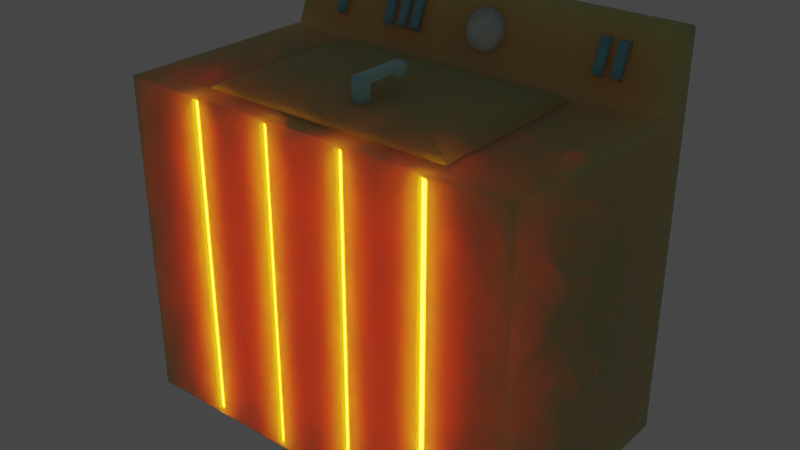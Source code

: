 # Source: WashMachine.blend  (saved by Blender 2.81.16; exported with 4.5.12 LTS)
import bpy
from mathutils import Matrix  # noqa: F401  (used for matrix-valued properties, if any)

bpy.ops.wm.read_factory_settings(use_empty=True)
scene = bpy.context.scene
scene.name = 'Scene'

# ---- collections
col_collection = bpy.data.collections.new('Collection'); scene.collection.children.link(col_collection)

# ---- materials (node trees are filled in below, after node groups)
mat_material_027 = bpy.data.materials.new('Material.027')
mat_material_027.use_transparent_shadow = False
mat_material_026 = bpy.data.materials.new('Material.026')
mat_material_026.use_transparent_shadow = False
mat_white_009 = bpy.data.materials.new('White.009')
mat_white_009.use_transparent_shadow = False

# ---- node groups
ng_auto_smooth = bpy.data.node_groups.new('Auto Smooth', 'GeometryNodeTree')
_s = ng_auto_smooth.interface.new_socket(name='Geometry', in_out='OUTPUT', socket_type='NodeSocketGeometry')
_s = ng_auto_smooth.interface.new_socket(name='Geometry', in_out='INPUT', socket_type='NodeSocketGeometry')
_s = ng_auto_smooth.interface.new_socket(name='Angle', in_out='INPUT', socket_type='NodeSocketFloat')
_s.subtype = 'ANGLE'
_s.min_value = 0.0
_s.max_value = 3.142
ng_auto_smooth.is_modifier = True
_N = ng_auto_smooth.nodes; _L = ng_auto_smooth.links
n0 = _N.new('NodeGroupOutput'); n0.name = 'Group Output'; n0.location = (480, -100)
n1 = _N.new('NodeGroupInput'); n1.name = 'Group Input'; n1.location = (-420, -300)
n2 = _N.new('NodeGroupInput'); n2.name = 'Group Input.001'; n2.location = (-60, -100)
n3 = _N.new('GeometryNodeSetShadeSmooth'); n3.name = 'Set Shade Smooth'; n3.location = (120, -100)
n3.domain = 'EDGE'
n4 = _N.new('GeometryNodeSetShadeSmooth'); n4.name = 'Set Shade Smooth.001'; n4.location = (300, -100)
n5 = _N.new('GeometryNodeInputMeshEdgeAngle'); n5.name = 'Edge Angle'; n5.location = (-420, -220)
n6 = _N.new('GeometryNodeInputEdgeSmooth'); n6.name = 'Is Edge Smooth'; n6.location = (-60, -160)
n7 = _N.new('GeometryNodeInputShadeSmooth'); n7.name = 'Is Face Smooth'; n7.location = (-240, -340)
n8 = _N.new('FunctionNodeBooleanMath'); n8.name = 'Boolean Math'; n8.location = (-60, -220)
n9 = _N.new('FunctionNodeCompare'); n9.name = 'Compare'; n9.location = (-240, -180)
n9.operation = 'LESS_EQUAL'
_L.new(n5.outputs[0], n9.inputs[0])
_L.new(n4.outputs[0], n0.inputs[0])
_L.new(n1.outputs[1], n9.inputs[1])
_L.new(n9.outputs[0], n8.inputs[0])
_L.new(n7.outputs[0], n8.inputs[1])
_L.new(n2.outputs[0], n3.inputs[0])
_L.new(n6.outputs[0], n3.inputs[1])
_L.new(n3.outputs[0], n4.inputs[0])
_L.new(n8.outputs[0], n3.inputs[2])
n0.is_active_output = True

# ---- material node trees
mat_material_027.use_nodes = True; mat_material_027.node_tree.nodes.clear()
_N = mat_material_027.node_tree.nodes; _L = mat_material_027.node_tree.links
n0 = _N.new('ShaderNodeOutputMaterial'); n0.name = 'Material Output'; n0.location = (300, 300)
n1 = _N.new('ShaderNodeBsdfPrincipled'); n1.name = 'Principled BSDF'; n1.location = (10, 300)
n1.distribution = 'GGX'
n1.subsurface_method = 'BURLEY'
n1.inputs[0].default_value = (0.4452, 0.4135, 0.1775, 1.0)
n1.inputs[3].default_value = 1.45
n1.inputs[8].default_value = 1.0
n1.inputs[10].default_value = 0.5
n1.inputs[27].default_value = (0.0, 0.0, 0.0, 1.0)
n1.inputs[28].default_value = 1.0
_L.new(n1.outputs[0], n0.inputs[0])
n0.is_active_output = True
mat_material_026.use_nodes = True; mat_material_026.node_tree.nodes.clear()
_N = mat_material_026.node_tree.nodes; _L = mat_material_026.node_tree.links
n0 = _N.new('ShaderNodeBsdfPrincipled'); n0.name = 'Principled BSDF'; n0.location = (12, 300)
n0.distribution = 'GGX'
n0.subsurface_method = 'BURLEY'
n0.inputs[0].default_value = (0.8, 0.2568, 0.007135, 1.0)
n0.inputs[3].default_value = 1.45
n0.inputs[27].default_value = (1.0, 0.2132, 0.006649, 1.0)
n0.inputs[28].default_value = 1.0
n1 = _N.new('ShaderNodeOutputMaterial'); n1.name = 'Material Output'; n1.location = (641, 287)
n2 = _N.new('ShaderNodeMixShader'); n2.name = 'Mix Shader'; n2.location = (381, 345)
n3 = _N.new('ShaderNodeEmission'); n3.name = 'Emission'; n3.location = (103, 416)
n3.inputs[0].default_value = (1.0, 0.1932, 0.0, 1.0)
n3.inputs[1].default_value = 100.0
_L.new(n0.outputs[0], n2.inputs[1])
_L.new(n2.outputs[0], n1.inputs[0])
_L.new(n3.outputs[0], n2.inputs[2])
n1.is_active_output = True
mat_white_009.use_nodes = True; mat_white_009.node_tree.nodes.clear()
_N = mat_white_009.node_tree.nodes; _L = mat_white_009.node_tree.links
n0 = _N.new('ShaderNodeOutputMaterial'); n0.name = 'Material Output'; n0.location = (300, 300)
n1 = _N.new('ShaderNodeBsdfPrincipled'); n1.name = 'Principled BSDF'; n1.location = (10, 300)
n1.distribution = 'GGX'
n1.subsurface_method = 'BURLEY'
n1.inputs[0].default_value = (0.6771, 0.6771, 0.6771, 1.0)
n1.inputs[3].default_value = 1.45
n1.inputs[8].default_value = 1.0
n1.inputs[10].default_value = 0.5
n1.inputs[27].default_value = (0.0, 0.0, 0.0, 1.0)
n1.inputs[28].default_value = 1.0
_L.new(n1.outputs[0], n0.inputs[0])
n0.is_active_output = True

# ---- world
world_world = bpy.data.worlds.new('World'); scene.world = world_world
world_world.use_nodes = True; world_world.node_tree.nodes.clear()
_N = world_world.node_tree.nodes; _L = world_world.node_tree.links
n0 = _N.new('ShaderNodeOutputWorld'); n0.name = 'World Output'; n0.location = (300, 300)
n1 = _N.new('ShaderNodeBackground'); n1.name = 'Background'; n1.location = (10, 300)
n1.inputs[0].default_value = (0.05088, 0.05088, 0.05088, 1.0)
_L.new(n1.outputs[0], n0.inputs[0])
n0.is_active_output = True
world_world.color = (0.05088, 0.05088, 0.05088)
world_world.use_sun_shadow = False
world_world.sun_shadow_jitter_overblur = 0.0

# ---- meshes
me_cube_108 = bpy.data.meshes.new('Cube.108')
me_cube_108.from_pydata([(-1.0, -1.233, -0.7612), (-0.6169, -1.048, 0.3165), (-1.0, 0.7667, -0.7612), (-1.0, 0.7667, 0.3165), (1.0, -1.233, -0.7612), (0.6169, -1.048, 0.3165), (1.0, 0.7667, -0.7612), (1.0, 0.7667, 0.3165), (-1.0, 0.4828, -0.7612), (-0.6169, 0.297, 0.3165), (1.0, 0.4828, -0.7612), (0.6169, 0.297, 0.3165), (-1.0, 0.702, 0.5394), (-1.0, 0.7667, 0.5394), (1.0, 0.7667, 0.5394), (1.0, 0.702, 0.5394), (1.0, 0.4828, 0.3165), (1.0, -1.233, 0.3165), (-1.0, -1.233, 0.3165), (-1.0, 0.4828, 0.3165), (0.6169, 0.297, -0.1888), (0.6169, -1.048, -0.1888), (-0.6169, -1.048, -0.1888), (-0.6169, 0.297, -0.1888), (0.6, 0.7667, -0.7612), (0.2, 0.7667, -0.7612), (-0.2, 0.7667, -0.7612), (-0.6, 0.7667, -0.7612), (-0.6, 0.7667, 0.3165), (-0.2, 0.7667, 0.3165), (0.2, 0.7667, 0.3165), (0.6, 0.7667, 0.3165), (-0.6, 0.4828, 0.3165), (-0.2, 0.4828, 0.3165), (0.2, 0.4828, 0.3165), (0.6, 0.4828, 0.3165), (0.6, 0.4828, -0.7612), (0.2, 0.4828, -0.7612), (-0.2, 0.4828, -0.7612), (-0.6, 0.4828, -0.7612), (-0.6, 0.7667, 0.5394), (-0.2, 0.7667, 0.5394), (0.2, 0.7667, 0.5394), (0.6, 0.7667, 0.5394), (-0.6, 0.702, 0.5394), (-0.2, 0.702, 0.5394), (0.2, 0.702, 0.5394), (0.6, 0.702, 0.5394), (-0.3701, 0.297, 0.3165), (-0.1234, 0.297, 0.3165), (0.1234, 0.297, 0.3165), (0.3701, 0.297, 0.3165), (0.3701, -1.048, -0.1888), (0.1234, -1.048, -0.1888), (-0.1234, -1.048, -0.1888), (-0.3701, -1.048, -0.1888), (-0.3701, 0.297, -0.1888), (-0.1234, 0.297, -0.1888), (0.1234, 0.297, -0.1888), (0.3701, 0.297, -0.1888), (-0.5813, -1.233, -0.7484), (-0.6187, -1.233, -0.7484), (-0.6, -1.206, -0.7612), (-0.1847, -1.233, -0.7484), (-0.2153, -1.233, -0.7484), (-0.2, -1.206, -0.7612), (0.2153, -1.233, -0.7484), (0.1847, -1.233, -0.7484), (0.2, -1.206, -0.7612), (0.6187, -1.233, -0.7484), (0.5813, -1.233, -0.7484), (0.6, -1.206, -0.7612), (0.5811, -1.233, 0.3037), (0.6189, -1.233, 0.3037), (0.1846, -1.233, 0.3037), (0.2154, -1.233, 0.3037), (-0.2154, -1.233, 0.3037), (-0.1846, -1.233, 0.3037), (-0.6189, -1.233, 0.3037), (-0.5811, -1.233, 0.3037), (0.338, -1.048, 0.3165), (0.4022, -1.048, 0.3165), (0.3701, -1.048, 0.2894), (0.0952, -1.048, 0.3165), (0.1516, -1.048, 0.3165), (0.1234, -1.048, 0.2894), (-0.1516, -1.048, 0.3165), (-0.0952, -1.048, 0.3165), (-0.1234, -1.048, 0.2894), (-0.4022, -1.048, 0.3165), (-0.338, -1.048, 0.3165), (-0.3701, -1.048, 0.2894), (-0.5685, -1.233, -0.7612), (-0.6315, -1.233, -0.7612), (-0.1719, -1.233, -0.7612), (-0.2281, -1.233, -0.7612), (0.2281, -1.233, -0.7612), (0.1719, -1.233, -0.7612), (0.6315, -1.233, -0.7612), (0.5685, -1.233, -0.7612), (0.5683, -1.233, 0.3165), (0.6317, -1.233, 0.3165), (0.1719, -1.233, 0.3165), (0.2281, -1.233, 0.3165), (-0.2281, -1.233, 0.3165), (-0.1719, -1.233, 0.3165), (-0.6317, -1.233, 0.3165), (-0.5683, -1.233, 0.3165), (-0.5813, -1.199, -0.7484), (-0.6187, -1.199, -0.7484), (-0.1847, -1.199, -0.7484), (-0.2153, -1.199, -0.7484), (0.2153, -1.199, -0.7484), (0.1847, -1.199, -0.7484), (0.6187, -1.199, -0.7484), (0.5813, -1.199, -0.7484), (0.5811, -1.199, 0.3037), (0.6189, -1.199, 0.3037), (0.1846, -1.199, 0.3037), (0.2154, -1.199, 0.3037), (-0.2154, -1.199, 0.3037), (-0.1846, -1.199, 0.3037), (-0.6189, -1.199, 0.3037), (-0.5811, -1.199, 0.3037)], [], [(8, 19, 3, 2), (24, 31, 7, 6), (10, 16, 17, 4), (97, 102, 105, 94), (5, 81, 101, 17), (9, 1, 22, 23), (16, 7, 14, 15), (24, 6, 10, 36), (6, 7, 16, 10), (0, 18, 19, 8), (40, 13, 12, 44), (3, 19, 12, 13), (28, 3, 13, 40), (35, 16, 15, 47), (11, 5, 17, 16), (82, 81, 5, 21, 52), (1, 9, 19, 18), (51, 11, 16, 35), (56, 23, 22, 55), (5, 11, 20, 21), (48, 9, 23, 56), (85, 84, 80, 82, 52, 53), (1, 89, 91, 55, 22), (91, 90, 86, 88, 54, 55), (88, 87, 83, 85, 53, 54), (11, 51, 59, 20), (51, 50, 58, 59), (50, 49, 57, 58), (49, 48, 56, 57), (20, 59, 52, 21), (59, 58, 53, 52), (58, 57, 54, 53), (57, 56, 55, 54), (9, 48, 32, 19), (48, 49, 33, 32), (49, 50, 34, 33), (50, 51, 35, 34), (80, 84, 103, 100), (83, 87, 105, 102), (86, 90, 107, 104), (89, 1, 18, 106), (19, 32, 44, 12), (32, 33, 45, 44), (33, 34, 46, 45), (34, 35, 47, 46), (7, 31, 43, 14), (31, 30, 42, 43), (30, 29, 41, 42), (29, 28, 40, 41), (14, 43, 47, 15), (43, 42, 46, 47), (42, 41, 45, 46), (41, 40, 44, 45), (2, 27, 39, 8), (27, 26, 38, 39), (26, 25, 37, 38), (25, 24, 36, 37), (95, 104, 107, 92), (93, 106, 18, 0), (99, 100, 103, 96), (4, 17, 101, 98), (36, 10, 4, 98, 71), (37, 36, 71, 99, 96, 68), (38, 37, 68, 97, 94, 65), (39, 38, 65, 95, 92, 62), (2, 3, 28, 27), (27, 28, 29, 26), (26, 29, 30, 25), (25, 30, 31, 24), (92, 93, 62), (94, 95, 65), (96, 97, 68), (98, 99, 71), (80, 81, 82), (83, 84, 85), (86, 87, 88), (89, 90, 91), (80, 100, 101, 81), (83, 102, 103, 84), (86, 104, 105, 87), (89, 106, 107, 90), (79, 78, 122, 123), (78, 61, 109, 122), (77, 76, 120, 121), (63, 77, 121, 110), (8, 39, 62, 93, 0), (60, 61, 93, 92), (63, 64, 95, 94), (66, 67, 97, 96), (69, 70, 99, 98), (72, 73, 101, 100), (74, 75, 103, 102), (76, 77, 105, 104), (78, 79, 107, 106), (70, 72, 100, 99), (73, 69, 98, 101), (67, 74, 102, 97), (75, 66, 96, 103), (64, 76, 104, 95), (77, 63, 94, 105), (61, 78, 106, 93), (79, 60, 92, 107), (116, 115, 114, 117), (118, 113, 112, 119), (120, 111, 110, 121), (122, 109, 108, 123), (61, 60, 108, 109), (60, 79, 123, 108), (72, 70, 115, 116), (64, 63, 110, 111), (69, 73, 117, 114), (67, 66, 112, 113), (74, 67, 113, 118), (70, 69, 114, 115), (66, 75, 119, 112), (73, 72, 116, 117), (76, 64, 111, 120), (75, 74, 118, 119)])
me_cube_108.polygons.foreach_set('use_smooth', [True] * 118)
me_cube_108.polygons.foreach_set('material_index', [0, 0, 0, 0, 0, 0, 0, 0, 0, 0, 0, 0, 0, 0, 0, 0, 0, 0, 0, 0, 0, 0, 0, 0, 0, 0, 0, 0, 0, 0, 0, 0, 0, 0, 0, 0, 0, 0, 0, 0, 0, 0, 0, 0, 0, 0, 0, 0, 0, 0, 0, 0, 0, 0, 0, 0, 0, 0, 0, 0, 0, 0, 0, 0, 0, 0, 0, 0, 0, 0, 0, 0, 0, 0, 0, 0, 0, 0, 0, 0, 0, 0, 0, 0, 0, 0, 0, 0, 0, 0, 0, 0, 0, 0, 0, 0, 0, 0, 0, 0, 0, 0, 1, 1, 1, 1, 0, 0, 0, 0, 0, 0, 0, 0, 0, 0, 0, 0])
_uv = me_cube_108.uv_layers.new(name='UVMap')
_uv.uv.foreach_set('vector', [0.375, 0.1343, 0.625, 0.1343, 0.625, 0.25, 0.375, 0.25, 0.375, 0.45, 0.625, 0.45, 0.625, 0.5, 0.375, 0.5, 0.375, 0.6157, 0.625, 0.6157, 0.625, 0.75, 0.375, 0.75, 0.375, 0.8535, 0.625, 0.8535, 0.625, 0.8965, 0.375, 0.8965, 0.6482, 0.7355, 0.6836, 0.7355, 0.671, 0.75, 0.625, 0.75, 0.8518, 0.6302, 0.8518, 0.7355, 0.8518, 0.7355, 0.8518, 0.6302, 0.625, 0.6157, 0.625, 0.5, 0.625, 0.5, 0.625, 0.6157, 0.325, 0.5, 0.375, 0.5, 0.375, 0.6157, 0.325, 0.6157, 0.375, 0.5, 0.625, 0.5, 0.625, 0.6157, 0.375, 0.6157, 0.375, 0.0, 0.625, 0.0, 0.625, 0.1343, 0.375, 0.1343, 0.825, 0.5, 0.875, 0.5, 0.875, 0.6157, 0.825, 0.6157, 0.625, 0.25, 0.625, 0.1343, 0.625, 0.1343, 0.625, 0.25, 0.625, 0.3, 0.625, 0.25, 0.625, 0.25, 0.625, 0.3, 0.675, 0.6157, 0.625, 0.6157, 0.625, 0.6157, 0.675, 0.6157, 0.6482, 0.6302, 0.6482, 0.7355, 0.625, 0.75, 0.625, 0.6157, 0.6889, 0.7355, 0.6836, 0.7355, 0.6482, 0.7355, 0.6482, 0.7355, 0.6889, 0.7355, 0.8518, 0.7355, 0.8518, 0.6302, 0.875, 0.6157, 0.875, 0.75, 0.6889, 0.6302, 0.6482, 0.6302, 0.625, 0.6157, 0.675, 0.6157, 0.8111, 0.6302, 0.8518, 0.6302, 0.8518, 0.7355, 0.8111, 0.7355, 0.6482, 0.7355, 0.6482, 0.6302, 0.6482, 0.6302, 0.6482, 0.7355, 0.8111, 0.6302, 0.8518, 0.6302, 0.8518, 0.6302, 0.8111, 0.6302, 0.7296, 0.7355, 0.725, 0.7355, 0.6942, 0.7355, 0.6889, 0.7355, 0.6889, 0.7355, 0.7296, 0.7355, 0.8518, 0.7355, 0.8164, 0.7355, 0.8111, 0.7355, 0.8111, 0.7355, 0.8518, 0.7355, 0.8111, 0.7355, 0.8058, 0.7355, 0.775, 0.7355, 0.7704, 0.7355, 0.7704, 0.7355, 0.8111, 0.7355, 0.7704, 0.7355, 0.7657, 0.7355, 0.7343, 0.7355, 0.7296, 0.7355, 0.7296, 0.7355, 0.7704, 0.7355, 0.6482, 0.6302, 0.6889, 0.6302, 0.6889, 0.6302, 0.6482, 0.6302, 0.6889, 0.6302, 0.7296, 0.6302, 0.7296, 0.6302, 0.6889, 0.6302, 0.7296, 0.6302, 0.7704, 0.6302, 0.7704, 0.6302, 0.7296, 0.6302, 0.7704, 0.6302, 0.8111, 0.6302, 0.8111, 0.6302, 0.7704, 0.6302, 0.6482, 0.6302, 0.6889, 0.6302, 0.6889, 0.7355, 0.6482, 0.7355, 0.6889, 0.6302, 0.7296, 0.6302, 0.7296, 0.7355, 0.6889, 0.7355, 0.7296, 0.6302, 0.7704, 0.6302, 0.7704, 0.7355, 0.7296, 0.7355, 0.7704, 0.6302, 0.8111, 0.6302, 0.8111, 0.7355, 0.7704, 0.7355, 0.8518, 0.6302, 0.8111, 0.6302, 0.825, 0.6157, 0.875, 0.6157, 0.8111, 0.6302, 0.7704, 0.6302, 0.775, 0.6157, 0.825, 0.6157, 0.7704, 0.6302, 0.7296, 0.6302, 0.725, 0.6157, 0.775, 0.6157, 0.7296, 0.6302, 0.6889, 0.6302, 0.675, 0.6157, 0.725, 0.6157, 0.6942, 0.7355, 0.725, 0.7355, 0.7215, 0.75, 0.679, 0.75, 0.7343, 0.7355, 0.7657, 0.7355, 0.7715, 0.75, 0.7285, 0.75, 0.775, 0.7355, 0.8058, 0.7355, 0.821, 0.75, 0.7785, 0.75, 0.8164, 0.7355, 0.8518, 0.7355, 0.875, 0.75, 0.829, 0.75, 0.875, 0.6157, 0.825, 0.6157, 0.825, 0.6157, 0.875, 0.6157, 0.825, 0.6157, 0.775, 0.6157, 0.775, 0.6157, 0.825, 0.6157, 0.775, 0.6157, 0.725, 0.6157, 0.725, 0.6157, 0.775, 0.6157, 0.725, 0.6157, 0.675, 0.6157, 0.675, 0.6157, 0.725, 0.6157, 0.625, 0.5, 0.625, 0.45, 0.625, 0.45, 0.625, 0.5, 0.625, 0.45, 0.625, 0.4, 0.625, 0.4, 0.625, 0.45, 0.625, 0.4, 0.625, 0.35, 0.625, 0.35, 0.625, 0.4, 0.625, 0.35, 0.625, 0.3, 0.625, 0.3, 0.625, 0.35, 0.625, 0.5, 0.675, 0.5, 0.675, 0.6157, 0.625, 0.6157, 0.675, 0.5, 0.725, 0.5, 0.725, 0.6157, 0.675, 0.6157, 0.725, 0.5, 0.775, 0.5, 0.775, 0.6157, 0.725, 0.6157, 0.775, 0.5, 0.825, 0.5, 0.825, 0.6157, 0.775, 0.6157, 0.125, 0.5, 0.175, 0.5, 0.175, 0.6157, 0.125, 0.6157, 0.175, 0.5, 0.225, 0.5, 0.225, 0.6157, 0.175, 0.6157, 0.225, 0.5, 0.275, 0.5, 0.275, 0.6157, 0.225, 0.6157, 0.275, 0.5, 0.325, 0.5, 0.325, 0.6157, 0.275, 0.6157, 0.375, 0.9035, 0.625, 0.9035, 0.625, 0.946, 0.375, 0.9461, 0.375, 0.9539, 0.625, 0.954, 0.625, 1.0, 0.375, 1.0, 0.375, 0.8039, 0.625, 0.804, 0.625, 0.8465, 0.375, 0.8465, 0.375, 0.75, 0.625, 0.75, 0.625, 0.796, 0.375, 0.7961, 0.325, 0.6157, 0.375, 0.6157, 0.375, 0.75, 0.3289, 0.75, 0.325, 0.7479, 0.275, 0.6157, 0.325, 0.6157, 0.325, 0.7479, 0.3211, 0.75, 0.2785, 0.75, 0.275, 0.7479, 0.225, 0.6157, 0.275, 0.6157, 0.275, 0.7479, 0.2715, 0.75, 0.2285, 0.75, 0.225, 0.7479, 0.175, 0.6157, 0.225, 0.6157, 0.225, 0.7479, 0.2215, 0.75, 0.1789, 0.75, 0.175, 0.7479, 0.375, 0.25, 0.625, 0.25, 0.625, 0.3, 0.375, 0.3, 0.375, 0.3, 0.625, 0.3, 0.625, 0.35, 0.375, 0.35, 0.375, 0.35, 0.625, 0.35, 0.625, 0.4, 0.375, 0.4, 0.375, 0.4, 0.625, 0.4, 0.625, 0.45, 0.375, 0.45, 0.1789, 0.75, 0.175, 0.75, 0.175, 0.7479, 0.2285, 0.75, 0.225, 0.75, 0.225, 0.7479, 0.2785, 0.75, 0.275, 0.75, 0.275, 0.7479, 0.3289, 0.75, 0.325, 0.75, 0.325, 0.7479, 0.6942, 0.7355, 0.6847, 0.7355, 0.6889, 0.7355, 0.7343, 0.7355, 0.7259, 0.7355, 0.7296, 0.7355, 0.775, 0.7355, 0.7665, 0.7355, 0.7704, 0.7355, 0.8164, 0.7355, 0.8065, 0.7355, 0.8111, 0.7355, 0.6942, 0.7355, 0.679, 0.75, 0.671, 0.75, 0.6836, 0.7355, 0.7343, 0.7355, 0.7285, 0.75, 0.7215, 0.75, 0.725, 0.7355, 0.775, 0.7355, 0.7785, 0.75, 0.7715, 0.75, 0.7657, 0.7355, 0.8164, 0.7355, 0.829, 0.75, 0.821, 0.75, 0.8058, 0.7355, 0.622, 0.9476, 0.622, 0.9524, 0.622, 0.9524, 0.622, 0.9476, 0.622, 0.9524, 0.378, 0.9523, 0.378, 0.9523, 0.622, 0.9524, 0.622, 0.8981, 0.622, 0.9019, 0.622, 0.9019, 0.622, 0.8981, 0.378, 0.8981, 0.622, 0.8981, 0.622, 0.8981, 0.378, 0.8981, 0.125, 0.6157, 0.175, 0.6157, 0.175, 0.7479, 0.1711, 0.75, 0.125, 0.75, 0.378, 0.9477, 0.378, 0.9523, 0.375, 0.9539, 0.375, 0.9461, 0.378, 0.8981, 0.378, 0.9019, 0.375, 0.9035, 0.375, 0.8965, 0.378, 0.8481, 0.378, 0.8519, 0.375, 0.8535, 0.375, 0.8465, 0.378, 0.7977, 0.378, 0.8023, 0.375, 0.8039, 0.375, 0.7961, 0.622, 0.8024, 0.622, 0.7976, 0.625, 0.796, 0.625, 0.804, 0.622, 0.8519, 0.622, 0.8481, 0.625, 0.8465, 0.625, 0.8535, 0.622, 0.9019, 0.622, 0.8981, 0.625, 0.8965, 0.625, 0.9035, 0.622, 0.9524, 0.622, 0.9476, 0.625, 0.946, 0.625, 0.954, 0.378, 0.8023, 0.622, 0.8024, 0.625, 0.804, 0.375, 0.8039, 0.622, 0.7976, 0.378, 0.7977, 0.375, 0.7961, 0.625, 0.796, 0.378, 0.8519, 0.622, 0.8519, 0.625, 0.8535, 0.375, 0.8535, 0.622, 0.8481, 0.378, 0.8481, 0.375, 0.8465, 0.625, 0.8465, 0.378, 0.9019, 0.622, 0.9019, 0.625, 0.9035, 0.375, 0.9035, 0.622, 0.8981, 0.378, 0.8981, 0.375, 0.8965, 0.625, 0.8965, 0.378, 0.9523, 0.622, 0.9524, 0.625, 0.954, 0.375, 0.9539, 0.622, 0.9476, 0.378, 0.9477, 0.375, 0.9461, 0.625, 0.946, 0.622, 0.8024, 0.378, 0.8023, 0.378, 0.7977, 0.622, 0.7976, 0.622, 0.8519, 0.378, 0.8519, 0.378, 0.8481, 0.622, 0.8481, 0.622, 0.9019, 0.378, 0.9019, 0.378, 0.8981, 0.622, 0.8981, 0.622, 0.9524, 0.378, 0.9523, 0.378, 0.9477, 0.622, 0.9476, 0.378, 0.9523, 0.378, 0.9477, 0.378, 0.9477, 0.378, 0.9523, 0.378, 0.9477, 0.622, 0.9476, 0.622, 0.9476, 0.378, 0.9477, 0.622, 0.8024, 0.378, 0.8023, 0.378, 0.8023, 0.622, 0.8024, 0.378, 0.9019, 0.378, 0.8981, 0.378, 0.8981, 0.378, 0.9019, 0.378, 0.7977, 0.622, 0.7976, 0.622, 0.7976, 0.378, 0.7977, 0.378, 0.8519, 0.378, 0.8481, 0.378, 0.8481, 0.378, 0.8519, 0.622, 0.8519, 0.378, 0.8519, 0.378, 0.8519, 0.622, 0.8519, 0.378, 0.8023, 0.378, 0.7977, 0.378, 0.7977, 0.378, 0.8023, 0.378, 0.8481, 0.622, 0.8481, 0.622, 0.8481, 0.378, 0.8481, 0.622, 0.7976, 0.622, 0.8024, 0.622, 0.8024, 0.622, 0.7976, 0.622, 0.9019, 0.378, 0.9019, 0.378, 0.9019, 0.622, 0.9019, 0.622, 0.8481, 0.622, 0.8519, 0.622, 0.8519, 0.622, 0.8481])
me_cube_108.materials.append(mat_material_027)
me_cube_108.materials.append(mat_material_026)
me_cube_108.use_remesh_fix_poles = True
me_cube_108.use_remesh_preserve_attributes = False
me_cube_108.use_mirror_vertex_groups = False
me_cube_108.update()
me_cube_107 = bpy.data.meshes.new('Cube.107')
me_cube_107.from_pydata([(-0.3052, -0.4063, 0.0), (0.3052, -0.4063, 0.0), (-0.3052, -0.006028, 0.0), (0.3052, -0.006028, 0.0), (0.2263, -0.0582, 0.03203), (0.2263, -0.3541, 0.03203), (-0.2263, -0.3541, 0.03203), (-0.2263, -0.0582, 0.03203), (-0.3026, -0.008319, 0.01245), (-0.2835, -0.02079, 0.02282), (-0.2581, -0.03742, 0.02982), (0.2581, -0.03742, 0.02982), (0.2835, -0.02079, 0.02282), (0.3026, -0.008319, 0.01245), (0.3026, -0.404, 0.01245), (0.2835, -0.3915, 0.02282), (0.2581, -0.3749, 0.02982), (-0.2581, -0.3749, 0.02982), (-0.2835, -0.3915, 0.02282), (-0.3026, -0.404, 0.01245), (0.3153, -1.869e-08, 0.0), (0.3153, -0.4123, 0.0), (-0.3153, -0.4123, 0.0), (-0.3153, -1.869e-08, 0.0), (0.3052, -0.006028, -0.008352), (0.3052, -0.4063, -0.008352), (-0.3052, -0.4063, -0.008352), (-0.3052, -0.006028, -0.008352)], [], [(2, 3, 24, 27), (4, 7, 6, 5), (11, 10, 7, 4), (17, 16, 5, 6), (10, 17, 6, 7), (16, 11, 4, 5), (21, 20, 13, 14), (14, 13, 12, 15), (15, 12, 11, 16), (23, 22, 19, 8), (8, 19, 18, 9), (9, 18, 17, 10), (22, 21, 14, 19), (19, 14, 15, 18), (18, 15, 16, 17), (20, 23, 8, 13), (13, 8, 9, 12), (12, 9, 10, 11), (1, 3, 20, 21), (0, 1, 21, 22), (2, 0, 22, 23), (3, 2, 23, 20), (24, 25, 26, 27), (1, 0, 26, 25), (0, 2, 27, 26), (3, 1, 25, 24)])
me_cube_107.polygons.foreach_set('use_smooth', [True] * 26)
_k = set([(0, 1), (0, 2), (1, 3), (2, 3), (4, 5), (4, 7), (4, 11), (5, 6), (5, 16), (6, 7), (6, 17), (7, 10), (8, 9), (8, 23), (9, 10), (11, 12), (12, 13), (13, 20), (14, 15), (14, 21), (15, 16), (17, 18), (18, 19), (19, 22), (20, 21), (20, 23), (21, 22), (22, 23), (24, 25), (24, 27), (25, 26), (26, 27)])
me_cube_107.attributes.new('sharp_edge', 'BOOLEAN', 'EDGE').data.foreach_set('value', [ (min(e.vertices), max(e.vertices)) in _k for e in me_cube_107.edges])
_uv = me_cube_107.uv_layers.new(name='UVMap')
_uv.uv.foreach_set('vector', [0.8485, 0.6317, 0.6515, 0.6317, 0.6515, 0.6317, 0.8485, 0.6317, 0.6482, 0.6302, 0.8518, 0.6302, 0.8518, 0.7355, 0.6482, 0.7355, 0.6482, 0.6302, 0.8518, 0.6302, 0.8518, 0.6302, 0.6482, 0.6302, 0.8518, 0.7355, 0.6482, 0.7355, 0.6482, 0.7355, 0.8518, 0.7355, 0.8518, 0.6302, 0.8518, 0.7355, 0.8518, 0.7355, 0.8518, 0.6302, 0.6482, 0.7355, 0.6482, 0.6302, 0.6482, 0.6302, 0.6482, 0.7355, 0.6482, 0.7355, 0.6482, 0.6302, 0.6482, 0.6302, 0.6482, 0.7355, 0.6482, 0.7355, 0.6482, 0.6302, 0.6482, 0.6302, 0.6482, 0.7355, 0.6482, 0.7355, 0.6482, 0.6302, 0.6482, 0.6302, 0.6482, 0.7355, 0.8518, 0.6302, 0.8518, 0.7355, 0.8518, 0.7355, 0.8518, 0.6302, 0.8518, 0.6302, 0.8518, 0.7355, 0.8518, 0.7355, 0.8518, 0.6302, 0.8518, 0.6302, 0.8518, 0.7355, 0.8518, 0.7355, 0.8518, 0.6302, 0.8518, 0.7355, 0.6482, 0.7355, 0.6482, 0.7355, 0.8518, 0.7355, 0.8518, 0.7355, 0.6482, 0.7355, 0.6482, 0.7355, 0.8518, 0.7355, 0.8518, 0.7355, 0.6482, 0.7355, 0.6482, 0.7355, 0.8518, 0.7355, 0.6482, 0.6302, 0.8518, 0.6302, 0.8518, 0.6302, 0.6482, 0.6302, 0.6482, 0.6302, 0.8518, 0.6302, 0.8518, 0.6302, 0.6482, 0.6302, 0.6482, 0.6302, 0.8518, 0.6302, 0.8518, 0.6302, 0.6482, 0.6302, 0.6515, 0.7339, 0.6515, 0.6317, 0.6482, 0.6302, 0.6482, 0.7355, 0.8485, 0.7339, 0.6515, 0.7339, 0.6482, 0.7355, 0.8518, 0.7355, 0.8485, 0.6317, 0.8485, 0.7339, 0.8518, 0.7355, 0.8518, 0.6302, 0.6515, 0.6317, 0.8485, 0.6317, 0.8518, 0.6302, 0.6482, 0.6302, 0.6515, 0.6317, 0.6515, 0.7339, 0.8485, 0.7339, 0.8485, 0.6317, 0.6515, 0.7339, 0.8485, 0.7339, 0.8485, 0.7339, 0.6515, 0.7339, 0.8485, 0.7339, 0.8485, 0.6317, 0.8485, 0.6317, 0.8485, 0.7339, 0.6515, 0.6317, 0.6515, 0.7339, 0.6515, 0.7339, 0.6515, 0.6317])
me_cube_107.materials.append(mat_material_027)
me_cube_107.use_remesh_fix_poles = True
me_cube_107.use_remesh_preserve_attributes = False
me_cube_107.use_mirror_vertex_groups = False
me_cube_107.update()
me_cube_106 = bpy.data.meshes.new('Cube.106')
me_cube_106.from_pydata([(-1.0, -1.0, -1.0), (-1.0, -1.0, 1.0), (-1.0, 1.0, -1.0), (-1.0, 1.0, 1.0), (1.0, -1.0, -1.0), (1.0, -1.0, 1.0), (1.0, 1.0, -1.0), (1.0, 1.0, 1.0)], [], [(0, 1, 3, 2), (2, 3, 7, 6), (6, 7, 5, 4), (4, 5, 1, 0), (2, 6, 4, 0), (7, 3, 1, 5)])
_uv = me_cube_106.uv_layers.new(name='UVMap')
_uv.uv.foreach_set('vector', [0.375, 0.0, 0.625, 0.0, 0.625, 0.25, 0.375, 0.25, 0.375, 0.25, 0.625, 0.25, 0.625, 0.5, 0.375, 0.5, 0.375, 0.5, 0.625, 0.5, 0.625, 0.75, 0.375, 0.75, 0.375, 0.75, 0.625, 0.75, 0.625, 1.0, 0.375, 1.0, 0.125, 0.5, 0.375, 0.5, 0.375, 0.75, 0.125, 0.75, 0.625, 0.5, 0.875, 0.5, 0.875, 0.75, 0.625, 0.75])
me_cube_106.materials.append(mat_white_009)
me_cube_106.use_remesh_fix_poles = True
me_cube_106.use_remesh_preserve_attributes = False
me_cube_106.use_mirror_vertex_groups = False
me_cube_106.update()
me_cube_105 = bpy.data.meshes.new('Cube.105')
me_cube_105.from_pydata([(-1.0, -1.0, -1.0), (-1.0, -1.0, 1.0), (-0.9379, 1.0, -0.9379), (-0.9379, 1.0, 0.9379), (1.0, -1.0, -1.0), (1.0, -1.0, 1.0), (0.9379, 1.0, -0.9379), (0.9379, 1.0, 0.9379), (-1.0, 1.0, 1.0), (-1.0, 1.0, -1.0), (1.0, 1.0, -1.0), (1.0, 1.0, 1.0), (-0.9379, 0.7632, 0.9379), (-0.9379, 0.7632, -0.9379), (0.9379, 0.7632, -0.9379), (0.9379, 0.7632, 0.9379)], [], [(0, 1, 8, 9), (6, 2, 13, 14), (10, 11, 5, 4), (4, 5, 1, 0), (9, 10, 4, 0), (11, 8, 1, 5), (3, 2, 9, 8), (2, 6, 10, 9), (7, 3, 8, 11), (6, 7, 11, 10), (13, 12, 15, 14), (3, 7, 15, 12), (2, 3, 12, 13), (7, 6, 14, 15)])
_uv = me_cube_105.uv_layers.new(name='UVMap')
_uv.uv.foreach_set('vector', [0.375, 0.0, 0.625, 0.0, 0.625, 0.25, 0.375, 0.25, 0.3828, 0.4922, 0.3828, 0.2578, 0.3828, 0.2578, 0.3828, 0.4922, 0.375, 0.5, 0.625, 0.5, 0.625, 0.75, 0.375, 0.75, 0.375, 0.75, 0.625, 0.75, 0.625, 1.0, 0.375, 1.0, 0.125, 0.5, 0.375, 0.5, 0.375, 0.75, 0.125, 0.75, 0.625, 0.5, 0.875, 0.5, 0.875, 0.75, 0.625, 0.75, 0.6172, 0.2578, 0.3828, 0.2578, 0.375, 0.25, 0.625, 0.25, 0.3828, 0.2578, 0.3828, 0.4922, 0.375, 0.5, 0.375, 0.25, 0.6172, 0.4922, 0.6172, 0.2578, 0.625, 0.25, 0.625, 0.5, 0.3828, 0.4922, 0.6172, 0.4922, 0.625, 0.5, 0.375, 0.5, 0.3828, 0.2578, 0.6172, 0.2578, 0.6172, 0.4922, 0.3828, 0.4922, 0.6172, 0.2578, 0.6172, 0.4922, 0.6172, 0.4922, 0.6172, 0.2578, 0.3828, 0.2578, 0.6172, 0.2578, 0.6172, 0.2578, 0.3828, 0.2578, 0.6172, 0.4922, 0.3828, 0.4922, 0.3828, 0.4922, 0.6172, 0.4922])
me_cube_105.materials.append(mat_white_009)
me_cube_105.use_remesh_fix_poles = True
me_cube_105.use_remesh_preserve_attributes = False
me_cube_105.use_mirror_vertex_groups = False
me_cube_105.update()
me_cube_103 = bpy.data.meshes.new('Cube.103')
me_cube_103.from_pydata([(-1.0, -1.0, -1.0), (-1.0, -1.0, 1.0), (-1.0, 1.0, -1.0), (-1.0, 1.0, 1.0), (1.0, -1.0, -1.0), (1.0, -1.0, 1.0), (1.0, 1.0, -1.0), (1.0, 1.0, 1.0)], [], [(0, 1, 3, 2), (2, 3, 7, 6), (6, 7, 5, 4), (4, 5, 1, 0), (2, 6, 4, 0), (7, 3, 1, 5)])
_uv = me_cube_103.uv_layers.new(name='UVMap')
_uv.uv.foreach_set('vector', [0.375, 0.0, 0.625, 0.0, 0.625, 0.25, 0.375, 0.25, 0.375, 0.25, 0.625, 0.25, 0.625, 0.5, 0.375, 0.5, 0.375, 0.5, 0.625, 0.5, 0.625, 0.75, 0.375, 0.75, 0.375, 0.75, 0.625, 0.75, 0.625, 1.0, 0.375, 1.0, 0.125, 0.5, 0.375, 0.5, 0.375, 0.75, 0.125, 0.75, 0.625, 0.5, 0.875, 0.5, 0.875, 0.75, 0.625, 0.75])
me_cube_103.materials.append(mat_white_009)
me_cube_103.use_remesh_fix_poles = True
me_cube_103.use_remesh_preserve_attributes = False
me_cube_103.use_mirror_vertex_groups = False
me_cube_103.update()
me_cube_101 = bpy.data.meshes.new('Cube.101')
me_cube_101.from_pydata([(-1.0, -1.0, -1.0), (-1.0, -1.0, 1.0), (-0.9379, 1.0, -0.9379), (-0.9379, 1.0, 0.9379), (1.0, -1.0, -1.0), (1.0, -1.0, 1.0), (0.9379, 1.0, -0.9379), (0.9379, 1.0, 0.9379), (-1.0, 1.0, 1.0), (-1.0, 1.0, -1.0), (1.0, 1.0, -1.0), (1.0, 1.0, 1.0), (-0.9379, 0.7632, 0.9379), (-0.9379, 0.7632, -0.9379), (0.9379, 0.7632, -0.9379), (0.9379, 0.7632, 0.9379)], [], [(0, 1, 8, 9), (6, 2, 13, 14), (10, 11, 5, 4), (4, 5, 1, 0), (9, 10, 4, 0), (11, 8, 1, 5), (3, 2, 9, 8), (2, 6, 10, 9), (7, 3, 8, 11), (6, 7, 11, 10), (13, 12, 15, 14), (3, 7, 15, 12), (2, 3, 12, 13), (7, 6, 14, 15)])
_uv = me_cube_101.uv_layers.new(name='UVMap')
_uv.uv.foreach_set('vector', [0.375, 0.0, 0.625, 0.0, 0.625, 0.25, 0.375, 0.25, 0.3828, 0.4922, 0.3828, 0.2578, 0.3828, 0.2578, 0.3828, 0.4922, 0.375, 0.5, 0.625, 0.5, 0.625, 0.75, 0.375, 0.75, 0.375, 0.75, 0.625, 0.75, 0.625, 1.0, 0.375, 1.0, 0.125, 0.5, 0.375, 0.5, 0.375, 0.75, 0.125, 0.75, 0.625, 0.5, 0.875, 0.5, 0.875, 0.75, 0.625, 0.75, 0.6172, 0.2578, 0.3828, 0.2578, 0.375, 0.25, 0.625, 0.25, 0.3828, 0.2578, 0.3828, 0.4922, 0.375, 0.5, 0.375, 0.25, 0.6172, 0.4922, 0.6172, 0.2578, 0.625, 0.25, 0.625, 0.5, 0.3828, 0.4922, 0.6172, 0.4922, 0.625, 0.5, 0.375, 0.5, 0.3828, 0.2578, 0.6172, 0.2578, 0.6172, 0.4922, 0.3828, 0.4922, 0.6172, 0.2578, 0.6172, 0.4922, 0.6172, 0.4922, 0.6172, 0.2578, 0.3828, 0.2578, 0.6172, 0.2578, 0.6172, 0.2578, 0.3828, 0.2578, 0.6172, 0.4922, 0.3828, 0.4922, 0.3828, 0.4922, 0.6172, 0.4922])
me_cube_101.materials.append(mat_white_009)
me_cube_101.use_remesh_fix_poles = True
me_cube_101.use_remesh_preserve_attributes = False
me_cube_101.use_mirror_vertex_groups = False
me_cube_101.update()
me_cube_100 = bpy.data.meshes.new('Cube.100')
me_cube_100.from_pydata([(-1.0, -1.0, -1.0), (-1.0, -1.0, 1.0), (-1.0, 1.0, -1.0), (-1.0, 1.0, 1.0), (1.0, -1.0, -1.0), (1.0, -1.0, 1.0), (1.0, 1.0, -1.0), (1.0, 1.0, 1.0)], [], [(0, 1, 3, 2), (2, 3, 7, 6), (6, 7, 5, 4), (4, 5, 1, 0), (2, 6, 4, 0), (7, 3, 1, 5)])
_uv = me_cube_100.uv_layers.new(name='UVMap')
_uv.uv.foreach_set('vector', [0.375, 0.0, 0.625, 0.0, 0.625, 0.25, 0.375, 0.25, 0.375, 0.25, 0.625, 0.25, 0.625, 0.5, 0.375, 0.5, 0.375, 0.5, 0.625, 0.5, 0.625, 0.75, 0.375, 0.75, 0.375, 0.75, 0.625, 0.75, 0.625, 1.0, 0.375, 1.0, 0.125, 0.5, 0.375, 0.5, 0.375, 0.75, 0.125, 0.75, 0.625, 0.5, 0.875, 0.5, 0.875, 0.75, 0.625, 0.75])
me_cube_100.materials.append(mat_white_009)
me_cube_100.use_remesh_fix_poles = True
me_cube_100.use_remesh_preserve_attributes = False
me_cube_100.use_mirror_vertex_groups = False
me_cube_100.update()
me_cube_099 = bpy.data.meshes.new('Cube.099')
me_cube_099.from_pydata([(-1.0, -1.0, -1.0), (-1.0, -1.0, 1.0), (-0.9379, 1.0, -0.9379), (-0.9379, 1.0, 0.9379), (1.0, -1.0, -1.0), (1.0, -1.0, 1.0), (0.9379, 1.0, -0.9379), (0.9379, 1.0, 0.9379), (-1.0, 1.0, 1.0), (-1.0, 1.0, -1.0), (1.0, 1.0, -1.0), (1.0, 1.0, 1.0), (-0.9379, 0.7632, 0.9379), (-0.9379, 0.7632, -0.9379), (0.9379, 0.7632, -0.9379), (0.9379, 0.7632, 0.9379)], [], [(0, 1, 8, 9), (6, 2, 13, 14), (10, 11, 5, 4), (4, 5, 1, 0), (9, 10, 4, 0), (11, 8, 1, 5), (3, 2, 9, 8), (2, 6, 10, 9), (7, 3, 8, 11), (6, 7, 11, 10), (13, 12, 15, 14), (3, 7, 15, 12), (2, 3, 12, 13), (7, 6, 14, 15)])
_uv = me_cube_099.uv_layers.new(name='UVMap')
_uv.uv.foreach_set('vector', [0.375, 0.0, 0.625, 0.0, 0.625, 0.25, 0.375, 0.25, 0.3828, 0.4922, 0.3828, 0.2578, 0.3828, 0.2578, 0.3828, 0.4922, 0.375, 0.5, 0.625, 0.5, 0.625, 0.75, 0.375, 0.75, 0.375, 0.75, 0.625, 0.75, 0.625, 1.0, 0.375, 1.0, 0.125, 0.5, 0.375, 0.5, 0.375, 0.75, 0.125, 0.75, 0.625, 0.5, 0.875, 0.5, 0.875, 0.75, 0.625, 0.75, 0.6172, 0.2578, 0.3828, 0.2578, 0.375, 0.25, 0.625, 0.25, 0.3828, 0.2578, 0.3828, 0.4922, 0.375, 0.5, 0.375, 0.25, 0.6172, 0.4922, 0.6172, 0.2578, 0.625, 0.25, 0.625, 0.5, 0.3828, 0.4922, 0.6172, 0.4922, 0.625, 0.5, 0.375, 0.5, 0.3828, 0.2578, 0.6172, 0.2578, 0.6172, 0.4922, 0.3828, 0.4922, 0.6172, 0.2578, 0.6172, 0.4922, 0.6172, 0.4922, 0.6172, 0.2578, 0.3828, 0.2578, 0.6172, 0.2578, 0.6172, 0.2578, 0.3828, 0.2578, 0.6172, 0.4922, 0.3828, 0.4922, 0.3828, 0.4922, 0.6172, 0.4922])
me_cube_099.materials.append(mat_white_009)
me_cube_099.use_remesh_fix_poles = True
me_cube_099.use_remesh_preserve_attributes = False
me_cube_099.use_mirror_vertex_groups = False
me_cube_099.update()
me_cube_098 = bpy.data.meshes.new('Cube.098')
me_cube_098.from_pydata([(-1.0, -1.0, -1.0), (-1.0, -1.0, 1.0), (-1.0, 1.0, -1.0), (-1.0, 1.0, 1.0), (1.0, -1.0, -1.0), (1.0, -1.0, 1.0), (1.0, 1.0, -1.0), (1.0, 1.0, 1.0)], [], [(0, 1, 3, 2), (2, 3, 7, 6), (6, 7, 5, 4), (4, 5, 1, 0), (2, 6, 4, 0), (7, 3, 1, 5)])
_uv = me_cube_098.uv_layers.new(name='UVMap')
_uv.uv.foreach_set('vector', [0.375, 0.0, 0.625, 0.0, 0.625, 0.25, 0.375, 0.25, 0.375, 0.25, 0.625, 0.25, 0.625, 0.5, 0.375, 0.5, 0.375, 0.5, 0.625, 0.5, 0.625, 0.75, 0.375, 0.75, 0.375, 0.75, 0.625, 0.75, 0.625, 1.0, 0.375, 1.0, 0.125, 0.5, 0.375, 0.5, 0.375, 0.75, 0.125, 0.75, 0.625, 0.5, 0.875, 0.5, 0.875, 0.75, 0.625, 0.75])
me_cube_098.materials.append(mat_white_009)
me_cube_098.use_remesh_fix_poles = True
me_cube_098.use_remesh_preserve_attributes = False
me_cube_098.use_mirror_vertex_groups = False
me_cube_098.update()
me_cube_097 = bpy.data.meshes.new('Cube.097')
me_cube_097.from_pydata([(-1.0, -1.0, -1.0), (-1.0, -1.0, 1.0), (-0.9379, 1.0, -0.9379), (-0.9379, 1.0, 0.9379), (1.0, -1.0, -1.0), (1.0, -1.0, 1.0), (0.9379, 1.0, -0.9379), (0.9379, 1.0, 0.9379), (-1.0, 1.0, 1.0), (-1.0, 1.0, -1.0), (1.0, 1.0, -1.0), (1.0, 1.0, 1.0), (-0.9379, 0.7632, 0.9379), (-0.9379, 0.7632, -0.9379), (0.9379, 0.7632, -0.9379), (0.9379, 0.7632, 0.9379)], [], [(0, 1, 8, 9), (6, 2, 13, 14), (10, 11, 5, 4), (4, 5, 1, 0), (9, 10, 4, 0), (11, 8, 1, 5), (3, 2, 9, 8), (2, 6, 10, 9), (7, 3, 8, 11), (6, 7, 11, 10), (13, 12, 15, 14), (3, 7, 15, 12), (2, 3, 12, 13), (7, 6, 14, 15)])
_uv = me_cube_097.uv_layers.new(name='UVMap')
_uv.uv.foreach_set('vector', [0.375, 0.0, 0.625, 0.0, 0.625, 0.25, 0.375, 0.25, 0.3828, 0.4922, 0.3828, 0.2578, 0.3828, 0.2578, 0.3828, 0.4922, 0.375, 0.5, 0.625, 0.5, 0.625, 0.75, 0.375, 0.75, 0.375, 0.75, 0.625, 0.75, 0.625, 1.0, 0.375, 1.0, 0.125, 0.5, 0.375, 0.5, 0.375, 0.75, 0.125, 0.75, 0.625, 0.5, 0.875, 0.5, 0.875, 0.75, 0.625, 0.75, 0.6172, 0.2578, 0.3828, 0.2578, 0.375, 0.25, 0.625, 0.25, 0.3828, 0.2578, 0.3828, 0.4922, 0.375, 0.5, 0.375, 0.25, 0.6172, 0.4922, 0.6172, 0.2578, 0.625, 0.25, 0.625, 0.5, 0.3828, 0.4922, 0.6172, 0.4922, 0.625, 0.5, 0.375, 0.5, 0.3828, 0.2578, 0.6172, 0.2578, 0.6172, 0.4922, 0.3828, 0.4922, 0.6172, 0.2578, 0.6172, 0.4922, 0.6172, 0.4922, 0.6172, 0.2578, 0.3828, 0.2578, 0.6172, 0.2578, 0.6172, 0.2578, 0.3828, 0.2578, 0.6172, 0.4922, 0.3828, 0.4922, 0.3828, 0.4922, 0.6172, 0.4922])
me_cube_097.materials.append(mat_white_009)
me_cube_097.use_remesh_fix_poles = True
me_cube_097.use_remesh_preserve_attributes = False
me_cube_097.use_mirror_vertex_groups = False
me_cube_097.update()
me_cube_096 = bpy.data.meshes.new('Cube.096')
me_cube_096.from_pydata([(-1.0, -1.0, -1.0), (-1.0, -1.0, 1.0), (-1.0, 1.0, -1.0), (-1.0, 1.0, 1.0), (1.0, -1.0, -1.0), (1.0, -1.0, 1.0), (1.0, 1.0, -1.0), (1.0, 1.0, 1.0)], [], [(0, 1, 3, 2), (2, 3, 7, 6), (6, 7, 5, 4), (4, 5, 1, 0), (2, 6, 4, 0), (7, 3, 1, 5)])
_uv = me_cube_096.uv_layers.new(name='UVMap')
_uv.uv.foreach_set('vector', [0.375, 0.0, 0.625, 0.0, 0.625, 0.25, 0.375, 0.25, 0.375, 0.25, 0.625, 0.25, 0.625, 0.5, 0.375, 0.5, 0.375, 0.5, 0.625, 0.5, 0.625, 0.75, 0.375, 0.75, 0.375, 0.75, 0.625, 0.75, 0.625, 1.0, 0.375, 1.0, 0.125, 0.5, 0.375, 0.5, 0.375, 0.75, 0.125, 0.75, 0.625, 0.5, 0.875, 0.5, 0.875, 0.75, 0.625, 0.75])
me_cube_096.materials.append(mat_white_009)
me_cube_096.use_remesh_fix_poles = True
me_cube_096.use_remesh_preserve_attributes = False
me_cube_096.use_mirror_vertex_groups = False
me_cube_096.update()
me_cube_095 = bpy.data.meshes.new('Cube.095')
me_cube_095.from_pydata([(-1.0, -1.0, -1.0), (-1.0, -1.0, 1.0), (-0.9379, 1.0, -0.9379), (-0.9379, 1.0, 0.9379), (1.0, -1.0, -1.0), (1.0, -1.0, 1.0), (0.9379, 1.0, -0.9379), (0.9379, 1.0, 0.9379), (-1.0, 1.0, 1.0), (-1.0, 1.0, -1.0), (1.0, 1.0, -1.0), (1.0, 1.0, 1.0), (-0.9379, 0.7632, 0.9379), (-0.9379, 0.7632, -0.9379), (0.9379, 0.7632, -0.9379), (0.9379, 0.7632, 0.9379)], [], [(0, 1, 8, 9), (6, 2, 13, 14), (10, 11, 5, 4), (4, 5, 1, 0), (9, 10, 4, 0), (11, 8, 1, 5), (3, 2, 9, 8), (2, 6, 10, 9), (7, 3, 8, 11), (6, 7, 11, 10), (13, 12, 15, 14), (3, 7, 15, 12), (2, 3, 12, 13), (7, 6, 14, 15)])
_uv = me_cube_095.uv_layers.new(name='UVMap')
_uv.uv.foreach_set('vector', [0.375, 0.0, 0.625, 0.0, 0.625, 0.25, 0.375, 0.25, 0.3828, 0.4922, 0.3828, 0.2578, 0.3828, 0.2578, 0.3828, 0.4922, 0.375, 0.5, 0.625, 0.5, 0.625, 0.75, 0.375, 0.75, 0.375, 0.75, 0.625, 0.75, 0.625, 1.0, 0.375, 1.0, 0.125, 0.5, 0.375, 0.5, 0.375, 0.75, 0.125, 0.75, 0.625, 0.5, 0.875, 0.5, 0.875, 0.75, 0.625, 0.75, 0.6172, 0.2578, 0.3828, 0.2578, 0.375, 0.25, 0.625, 0.25, 0.3828, 0.2578, 0.3828, 0.4922, 0.375, 0.5, 0.375, 0.25, 0.6172, 0.4922, 0.6172, 0.2578, 0.625, 0.25, 0.625, 0.5, 0.3828, 0.4922, 0.6172, 0.4922, 0.625, 0.5, 0.375, 0.5, 0.3828, 0.2578, 0.6172, 0.2578, 0.6172, 0.4922, 0.3828, 0.4922, 0.6172, 0.2578, 0.6172, 0.4922, 0.6172, 0.4922, 0.6172, 0.2578, 0.3828, 0.2578, 0.6172, 0.2578, 0.6172, 0.2578, 0.3828, 0.2578, 0.6172, 0.4922, 0.3828, 0.4922, 0.3828, 0.4922, 0.6172, 0.4922])
me_cube_095.materials.append(mat_white_009)
me_cube_095.use_remesh_fix_poles = True
me_cube_095.use_remesh_preserve_attributes = False
me_cube_095.use_mirror_vertex_groups = False
me_cube_095.update()
me_cube_094 = bpy.data.meshes.new('Cube.094')
me_cube_094.from_pydata([(-1.0, -1.0, -1.0), (-1.0, -1.0, 1.0), (-1.0, 1.0, -1.0), (-1.0, 1.0, 1.0), (1.0, -1.0, -1.0), (1.0, -1.0, 1.0), (1.0, 1.0, -1.0), (1.0, 1.0, 1.0)], [], [(0, 1, 3, 2), (2, 3, 7, 6), (6, 7, 5, 4), (4, 5, 1, 0), (2, 6, 4, 0), (7, 3, 1, 5)])
_uv = me_cube_094.uv_layers.new(name='UVMap')
_uv.uv.foreach_set('vector', [0.375, 0.0, 0.625, 0.0, 0.625, 0.25, 0.375, 0.25, 0.375, 0.25, 0.625, 0.25, 0.625, 0.5, 0.375, 0.5, 0.375, 0.5, 0.625, 0.5, 0.625, 0.75, 0.375, 0.75, 0.375, 0.75, 0.625, 0.75, 0.625, 1.0, 0.375, 1.0, 0.125, 0.5, 0.375, 0.5, 0.375, 0.75, 0.125, 0.75, 0.625, 0.5, 0.875, 0.5, 0.875, 0.75, 0.625, 0.75])
me_cube_094.materials.append(mat_white_009)
me_cube_094.use_remesh_fix_poles = True
me_cube_094.use_remesh_preserve_attributes = False
me_cube_094.use_mirror_vertex_groups = False
me_cube_094.update()
me_cube_093 = bpy.data.meshes.new('Cube.093')
me_cube_093.from_pydata([(-1.0, -1.0, -1.0), (-1.0, -1.0, 1.0), (-0.9379, 1.0, -0.9379), (-0.9379, 1.0, 0.9379), (1.0, -1.0, -1.0), (1.0, -1.0, 1.0), (0.9379, 1.0, -0.9379), (0.9379, 1.0, 0.9379), (-1.0, 1.0, 1.0), (-1.0, 1.0, -1.0), (1.0, 1.0, -1.0), (1.0, 1.0, 1.0), (-0.9379, 0.7632, 0.9379), (-0.9379, 0.7632, -0.9379), (0.9379, 0.7632, -0.9379), (0.9379, 0.7632, 0.9379)], [], [(0, 1, 8, 9), (6, 2, 13, 14), (10, 11, 5, 4), (4, 5, 1, 0), (9, 10, 4, 0), (11, 8, 1, 5), (3, 2, 9, 8), (2, 6, 10, 9), (7, 3, 8, 11), (6, 7, 11, 10), (13, 12, 15, 14), (3, 7, 15, 12), (2, 3, 12, 13), (7, 6, 14, 15)])
_uv = me_cube_093.uv_layers.new(name='UVMap')
_uv.uv.foreach_set('vector', [0.375, 0.0, 0.625, 0.0, 0.625, 0.25, 0.375, 0.25, 0.3828, 0.4922, 0.3828, 0.2578, 0.3828, 0.2578, 0.3828, 0.4922, 0.375, 0.5, 0.625, 0.5, 0.625, 0.75, 0.375, 0.75, 0.375, 0.75, 0.625, 0.75, 0.625, 1.0, 0.375, 1.0, 0.125, 0.5, 0.375, 0.5, 0.375, 0.75, 0.125, 0.75, 0.625, 0.5, 0.875, 0.5, 0.875, 0.75, 0.625, 0.75, 0.6172, 0.2578, 0.3828, 0.2578, 0.375, 0.25, 0.625, 0.25, 0.3828, 0.2578, 0.3828, 0.4922, 0.375, 0.5, 0.375, 0.25, 0.6172, 0.4922, 0.6172, 0.2578, 0.625, 0.25, 0.625, 0.5, 0.3828, 0.4922, 0.6172, 0.4922, 0.625, 0.5, 0.375, 0.5, 0.3828, 0.2578, 0.6172, 0.2578, 0.6172, 0.4922, 0.3828, 0.4922, 0.6172, 0.2578, 0.6172, 0.4922, 0.6172, 0.4922, 0.6172, 0.2578, 0.3828, 0.2578, 0.6172, 0.2578, 0.6172, 0.2578, 0.3828, 0.2578, 0.6172, 0.4922, 0.3828, 0.4922, 0.3828, 0.4922, 0.6172, 0.4922])
me_cube_093.materials.append(mat_white_009)
me_cube_093.use_remesh_fix_poles = True
me_cube_093.use_remesh_preserve_attributes = False
me_cube_093.use_mirror_vertex_groups = False
me_cube_093.update()
me_cube_088 = bpy.data.meshes.new('Cube.088')
me_cube_088.from_pydata([(-0.01662, -0.01932, -0.04605), (-0.01496, -0.01932, -0.05445), (-0.01496, -0.02001, -0.04605), (-0.01613, -0.01932, -0.05199), (-0.01592, -0.01972, -0.0509), (-0.01496, -0.01981, -0.05199), (-0.01613, -0.01981, -0.04605), (-0.01496, -0.02001, 0.07558), (-0.01496, -0.01932, 0.08398), (-0.01662, -0.01932, 0.07558), (-0.01496, -0.01981, 0.08152), (-0.01592, -0.01972, 0.08043), (-0.01613, -0.01932, 0.08152), (-0.01613, -0.01981, 0.07558), (-0.01496, -0.006785, -0.05445), (-0.01662, -0.006785, -0.04605), (-0.01662, -0.005392, -0.04605), (-0.01496, -0.005392, -0.05445), (-0.01613, -0.006785, -0.05199), (-0.01613, -0.006089, -0.05199), (-0.01662, -0.006089, -0.04605), (-0.01613, -0.005392, -0.05199), (-0.01496, -0.006089, -0.05445), (-0.01662, -0.006785, 0.07558), (-0.01496, -0.006785, 0.08398), (-0.01496, -0.005392, 0.08398), (-0.01662, -0.005392, 0.07558), (-0.01613, -0.006785, 0.08152), (-0.01613, -0.006089, 0.08152), (-0.01496, -0.006089, 0.08398), (-0.01613, -0.005392, 0.08152), (-0.01662, -0.006089, 0.07558), (0.01496, -0.01932, -0.05445), (0.01662, -0.01932, -0.04605), (0.01496, -0.02001, -0.04605), (0.01613, -0.01932, -0.05199), (0.01592, -0.01972, -0.0509), (0.01613, -0.01981, -0.04605), (0.01496, -0.01981, -0.05199), (0.01662, -0.01932, 0.07558), (0.01496, -0.01932, 0.08398), (0.01496, -0.02001, 0.07558), (0.01613, -0.01932, 0.08152), (0.01592, -0.01972, 0.08043), (0.01496, -0.01981, 0.08152), (0.01613, -0.01981, 0.07558), (0.01496, -0.005392, -0.05445), (0.01662, -0.005392, -0.04605), (0.01662, -0.006785, -0.04605), (0.01496, -0.006785, -0.05445), (0.01613, -0.005392, -0.05199), (0.01613, -0.006089, -0.05199), (0.01662, -0.006089, -0.04605), (0.01613, -0.006785, -0.05199), (0.01496, -0.006089, -0.05445), (0.01496, -0.005392, 0.08398), (0.01496, -0.006785, 0.08398), (0.01662, -0.006785, 0.07558), (0.01662, -0.005392, 0.07558), (0.01496, -0.006089, 0.08398), (0.01613, -0.006089, 0.08152), (0.01613, -0.006785, 0.08152), (0.01662, -0.006089, 0.07558), (0.01613, -0.005392, 0.08152), (-0.01662, -0.01932, -0.0381), (-0.01496, -0.02001, -0.0381), (-0.01496, -0.02001, -0.02131), (-0.01662, -0.01932, -0.02131), (-0.01613, -0.01981, -0.0381), (-0.01613, -0.01981, -0.02971), (-0.01496, -0.02001, -0.02971), (-0.01613, -0.01981, -0.02131), (-0.01662, -0.01932, -0.02971), (-0.01662, -0.01932, 0.06764), (-0.01662, -0.01932, 0.05084), (-0.01496, -0.02001, 0.05084), (-0.01496, -0.02001, 0.06764), (-0.01662, -0.01932, 0.05924), (-0.01613, -0.01981, 0.05924), (-0.01613, -0.01981, 0.05084), (-0.01496, -0.02001, 0.05924), (-0.01613, -0.01981, 0.06764), (-0.01662, -0.005392, 0.06764), (-0.01496, -0.005392, 0.05924), (-0.01496, -0.006089, 0.05084), (-0.01662, -0.006785, 0.05084), (-0.01662, -0.006785, 0.06764), (-0.01613, -0.005392, 0.0617), (-0.01626, -0.006089, 0.05924), (-0.01496, -0.005885, 0.05678), (-0.01613, -0.006293, 0.05084), (-0.01662, -0.006785, 0.05924), (-0.01662, -0.006089, 0.06764), (-0.01662, -0.005392, -0.0381), (-0.01662, -0.006785, -0.0381), (-0.01662, -0.006785, -0.02131), (-0.01496, -0.006089, -0.02131), (-0.01496, -0.005392, -0.02971), (-0.01662, -0.006089, -0.0381), (-0.01626, -0.006089, -0.02971), (-0.01662, -0.006785, -0.02971), (-0.01613, -0.006293, -0.02131), (-0.01496, -0.005885, -0.02725), (-0.01613, -0.005392, -0.03217), (0.01662, -0.005392, 0.06764), (0.01662, -0.006785, 0.06764), (0.01662, -0.006785, 0.05084), (0.01496, -0.006089, 0.05084), (0.01496, -0.005392, 0.05924), (0.01662, -0.006089, 0.06764), (0.01626, -0.006089, 0.05924), (0.01662, -0.006785, 0.05924), (0.01613, -0.006293, 0.05084), (0.01496, -0.005885, 0.05678), (0.01613, -0.005392, 0.0617), (0.01662, -0.005392, -0.0381), (0.01496, -0.005392, -0.02971), (0.01496, -0.006089, -0.02131), (0.01662, -0.006785, -0.02131), (0.01662, -0.006785, -0.0381), (0.01613, -0.005392, -0.03217), (0.01626, -0.006089, -0.02971), (0.01496, -0.005885, -0.02725), (0.01613, -0.006293, -0.02131), (0.01662, -0.006785, -0.02971), (0.01662, -0.006089, -0.0381), (0.01662, -0.01932, 0.06764), (0.01496, -0.02001, 0.06764), (0.01496, -0.02001, 0.05084), (0.01662, -0.01932, 0.05084), (0.01613, -0.01981, 0.06764), (0.01613, -0.01981, 0.05924), (0.01496, -0.02001, 0.05924), (0.01613, -0.01981, 0.05084), (0.01662, -0.01932, 0.05924), (0.01662, -0.01932, -0.0381), (0.01662, -0.01932, -0.02131), (0.01496, -0.02001, -0.02131), (0.01496, -0.02001, -0.0381), (0.01662, -0.01932, -0.02971), (0.01613, -0.01981, -0.02971), (0.01613, -0.01981, -0.02131), (0.01496, -0.02001, -0.02971), (0.01613, -0.01981, -0.0381), (-0.01662, 0.0365, -0.0381), (-0.01496, 0.0365, -0.02971), (-0.01496, 0.03719, -0.0381), (-0.01613, 0.0365, -0.03217), (-0.01592, 0.0369, -0.03326), (-0.01496, 0.03699, -0.03217), (-0.01613, 0.03699, -0.0381), (-0.01662, 0.0365, -0.04605), (-0.01496, 0.03719, -0.04605), (-0.01496, 0.0365, -0.05445), (-0.01613, 0.03699, -0.04605), (-0.01592, 0.0369, -0.0509), (-0.01496, 0.03699, -0.05199), (-0.01613, 0.0365, -0.05199), (0.01496, 0.0365, -0.05445), (0.01496, 0.03719, -0.04605), (0.01662, 0.0365, -0.04605), (0.01496, 0.03699, -0.05199), (0.01592, 0.0369, -0.0509), (0.01613, 0.03699, -0.04605), (0.01613, 0.0365, -0.05199), (-0.01496, 0.005377, 0.08398), (-0.01496, 0.006073, 0.07558), (-0.01662, 0.005377, 0.07558), (-0.01496, 0.005869, 0.08152), (-0.01592, 0.005779, 0.08043), (-0.01613, 0.005869, 0.07558), (-0.01613, 0.005377, 0.08152), (0.01496, 0.005377, 0.08398), (0.01662, 0.005377, 0.07558), (0.01496, 0.006073, 0.07558), (0.01613, 0.005377, 0.08152), (0.01592, 0.005779, 0.08043), (0.01613, 0.005869, 0.07558), (0.01496, 0.005869, 0.08152), (0.01662, 0.0365, -0.0381), (0.01496, 0.03719, -0.0381), (0.01496, 0.0365, -0.02971), (0.01613, 0.03699, -0.0381), (0.01592, 0.0369, -0.03326), (0.01496, 0.03699, -0.03217), (0.01613, 0.0365, -0.03217), (-0.01662, 0.005377, 0.06764), (-0.01496, 0.006073, 0.06764), (-0.01496, 0.005377, 0.05924), (-0.01613, 0.005869, 0.06764), (-0.01592, 0.005779, 0.06279), (-0.01496, 0.005869, 0.0617), (-0.01613, 0.005377, 0.0617), (0.01662, 0.005377, 0.06764), (0.01496, 0.005377, 0.05924), (0.01496, 0.006073, 0.06764), (0.01613, 0.005377, 0.0617), (0.01592, 0.005779, 0.06279), (0.01496, 0.005869, 0.0617), (0.01613, 0.005869, 0.06764)], [], [(56, 24, 8, 40), (25, 55, 172, 165), (115, 47, 160, 179), (73, 9, 23, 86), (34, 138, 65, 2), (16, 93, 144, 151), (127, 41, 7, 76), (96, 84, 107, 117), (105, 57, 39, 126), (152, 146, 180, 159), (58, 104, 193, 173), (108, 83, 188, 194), (14, 49, 32, 1), (137, 128, 75, 66), (187, 166, 174, 195), (118, 106, 129, 136), (67, 74, 85, 95), (82, 26, 167, 186), (97, 116, 181, 145), (48, 119, 135, 33), (46, 17, 153, 158), (0, 3, 4, 6), (1, 5, 4, 3), (2, 6, 4, 5), (7, 10, 11, 13), (8, 12, 11, 10), (9, 13, 11, 12), (14, 18, 19, 22), (15, 20, 19, 18), (16, 21, 19, 20), (17, 22, 19, 21), (23, 27, 28, 31), (24, 29, 28, 27), (25, 30, 28, 29), (26, 31, 28, 30), (32, 35, 36, 38), (33, 37, 36, 35), (34, 38, 36, 37), (39, 42, 43, 45), (40, 44, 43, 42), (41, 45, 43, 44), (46, 50, 51, 54), (47, 52, 51, 50), (48, 53, 51, 52), (49, 54, 51, 53), (55, 59, 60, 63), (56, 61, 60, 59), (57, 62, 60, 61), (58, 63, 60, 62), (64, 68, 69, 72), (65, 70, 69, 68), (66, 71, 69, 70), (67, 72, 69, 71), (73, 77, 78, 81), (74, 79, 78, 77), (75, 80, 78, 79), (76, 81, 78, 80), (82, 87, 88, 92), (83, 89, 88, 87), (84, 90, 88, 89), (85, 91, 88, 90), (86, 92, 88, 91), (93, 98, 99, 103), (94, 100, 99, 98), (95, 101, 99, 100), (96, 102, 99, 101), (97, 103, 99, 102), (104, 109, 110, 114), (105, 111, 110, 109), (106, 112, 110, 111), (107, 113, 110, 112), (108, 114, 110, 113), (115, 120, 121, 125), (116, 122, 121, 120), (117, 123, 121, 122), (118, 124, 121, 123), (119, 125, 121, 124), (126, 130, 131, 134), (127, 132, 131, 130), (128, 133, 131, 132), (129, 134, 131, 133), (135, 139, 140, 143), (136, 141, 140, 139), (137, 142, 140, 141), (138, 143, 140, 142), (144, 147, 148, 150), (145, 149, 148, 147), (146, 150, 148, 149), (151, 154, 155, 157), (152, 156, 155, 154), (153, 157, 155, 156), (158, 161, 162, 164), (159, 163, 162, 161), (160, 164, 162, 163), (165, 168, 169, 171), (166, 170, 169, 168), (167, 171, 169, 170), (172, 175, 176, 178), (173, 177, 176, 175), (174, 178, 176, 177), (179, 182, 183, 185), (180, 184, 183, 182), (181, 185, 183, 184), (186, 189, 190, 192), (187, 191, 190, 189), (188, 192, 190, 191), (193, 196, 197, 199), (194, 198, 197, 196), (195, 199, 197, 198), (14, 1, 3, 18), (18, 3, 0, 15), (76, 7, 13, 81), (81, 13, 9, 73), (8, 24, 27, 12), (12, 27, 23, 9), (93, 16, 20, 98), (98, 20, 15, 94), (49, 14, 22, 54), (54, 22, 17, 46), (24, 56, 59, 29), (29, 59, 55, 25), (119, 48, 52, 125), (125, 52, 47, 115), (32, 49, 53, 35), (35, 53, 48, 33), (56, 40, 42, 61), (61, 42, 39, 57), (138, 34, 37, 143), (143, 37, 33, 135), (1, 32, 38, 5), (5, 38, 34, 2), (40, 8, 10, 44), (44, 10, 7, 41), (2, 65, 68, 6), (6, 68, 64, 0), (66, 75, 79, 71), (71, 79, 74, 67), (26, 82, 92, 31), (31, 92, 86, 23), (84, 96, 101, 90), (90, 101, 95, 85), (57, 105, 109, 62), (62, 109, 104, 58), (106, 118, 123, 112), (112, 123, 117, 107), (41, 127, 130, 45), (45, 130, 126, 39), (128, 137, 141, 133), (133, 141, 136, 129), (137, 66, 70, 142), (142, 70, 65, 138), (127, 76, 80, 132), (132, 80, 75, 128), (118, 136, 139, 124), (124, 139, 135, 119), (105, 126, 134, 111), (111, 134, 129, 106), (96, 117, 122, 102), (102, 122, 116, 97), (83, 108, 113, 89), (89, 113, 107, 84), (67, 95, 100, 72), (72, 100, 94, 64), (73, 86, 91, 77), (77, 91, 85, 74), (146, 152, 154, 150), (150, 154, 151, 144), (158, 153, 156, 161), (161, 156, 152, 159), (165, 172, 178, 168), (168, 178, 174, 166), (179, 160, 163, 182), (182, 163, 159, 180), (166, 187, 189, 170), (170, 189, 186, 167), (173, 193, 199, 177), (177, 199, 195, 174), (145, 181, 184, 149), (149, 184, 180, 146), (187, 195, 198, 191), (191, 198, 194, 188), (46, 158, 164, 50), (50, 164, 160, 47), (181, 116, 120, 185), (185, 120, 115, 179), (16, 151, 157, 21), (21, 157, 153, 17), (144, 93, 103, 147), (147, 103, 97, 145), (108, 194, 196, 114), (114, 196, 193, 104), (172, 55, 63, 175), (175, 63, 58, 173), (167, 26, 30, 171), (171, 30, 25, 165), (82, 186, 192, 87), (87, 192, 188, 83), (0, 64, 94, 15)])
_uv = me_cube_088.uv_layers.new(name='UVMap')
_uv.uv.foreach_set('vector', [0.6375, 0.5125, 0.8625, 0.5125, 0.8625, 0.7375, 0.6375, 0.7375, 0.8625, 0.5, 0.6375, 0.5, 0.6375, 0.5, 0.8625, 0.5, 0.43, 0.5, 0.4033, 0.5, 0.4033, 0.5, 0.43, 0.5, 0.57, 0.0125, 0.5967, 0.0125, 0.5967, 0.2375, 0.57, 0.2375, 0.4033, 0.7625, 0.43, 0.7625, 0.43, 0.9875, 0.4033, 0.9875, 0.4033, 0.25, 0.43, 0.25, 0.43, 0.25, 0.4033, 0.25, 0.57, 0.7625, 0.5967, 0.7625, 0.5967, 0.9875, 0.57, 0.9875, 0.4662, 0.2625, 0.5338, 0.2625, 0.5338, 0.4875, 0.4662, 0.4875, 0.57, 0.5125, 0.5967, 0.5125, 0.5967, 0.7375, 0.57, 0.7375, 0.4033, 0.2625, 0.43, 0.2625, 0.43, 0.4875, 0.4033, 0.4875, 0.5967, 0.5, 0.57, 0.5, 0.57, 0.5, 0.5967, 0.5, 0.5417, 0.4875, 0.5417, 0.2625, 0.5417, 0.2625, 0.5417, 0.4875, 0.1375, 0.5125, 0.3625, 0.5125, 0.3625, 0.7375, 0.1375, 0.7375, 0.4662, 0.7625, 0.5338, 0.7625, 0.5338, 0.9875, 0.4662, 0.9875, 0.57, 0.2625, 0.5967, 0.2625, 0.5967, 0.4875, 0.57, 0.4875, 0.4662, 0.5125, 0.5338, 0.5125, 0.5338, 0.7375, 0.4662, 0.7375, 0.4662, 0.0125, 0.5338, 0.0125, 0.5338, 0.2375, 0.4662, 0.2375, 0.57, 0.25, 0.5967, 0.25, 0.5967, 0.25, 0.57, 0.25, 0.4583, 0.2625, 0.4583, 0.4875, 0.4583, 0.4875, 0.4583, 0.2625, 0.4033, 0.5125, 0.43, 0.5125, 0.43, 0.7375, 0.4033, 0.7375, 0.3625, 0.5, 0.1375, 0.5, 0.1375, 0.5, 0.3625, 0.5, 0.4033, 0.0125, 0.375, 0.0125, 0.375, 0.005283, 0.4033, 0.0, 0.1375, 0.7375, 0.1375, 0.75, 0.1303, 0.75, 0.125, 0.7375, 0.4033, 0.9875, 0.4033, 1.0, 0.387, 1.0, 0.375, 0.9875, 0.5967, 0.9875, 0.625, 0.9875, 0.625, 0.9947, 0.5967, 1.0, 0.8625, 0.7375, 0.875, 0.7375, 0.875, 0.7447, 0.8625, 0.75, 0.5967, 0.0125, 0.5967, 0.0, 0.613, 0.0, 0.625, 0.0125, 0.1375, 0.5125, 0.125, 0.5125, 0.125, 0.5, 0.1375, 0.5, 0.4033, 0.2375, 0.4033, 0.25, 0.3833, 0.25, 0.375, 0.2375, 0.4033, 0.25, 0.375, 0.25, 0.375, 0.25, 0.4033, 0.25, 0.1375, 0.5, 0.1375, 0.5, 0.1287, 0.5, 0.125, 0.5, 0.5967, 0.2375, 0.625, 0.2375, 0.625, 0.25, 0.5967, 0.25, 0.8625, 0.5125, 0.8625, 0.5, 0.8713, 0.5, 0.875, 0.5125, 0.8625, 0.5, 0.875, 0.5, 0.875, 0.5, 0.8625, 0.5, 0.5967, 0.25, 0.5967, 0.25, 0.6167, 0.25, 0.625, 0.25, 0.3625, 0.7375, 0.375, 0.7375, 0.379, 0.75, 0.3625, 0.75, 0.4033, 0.7375, 0.4033, 0.75, 0.379, 0.75, 0.375, 0.7375, 0.4033, 0.7625, 0.375, 0.7625, 0.379, 0.75, 0.4033, 0.75, 0.5967, 0.7375, 0.625, 0.7375, 0.6228, 0.7482, 0.5967, 0.75, 0.6375, 0.7375, 0.6375, 0.75, 0.6228, 0.7482, 0.625, 0.7375, 0.5967, 0.7625, 0.5967, 0.75, 0.6228, 0.7482, 0.625, 0.7625, 0.3625, 0.5, 0.375, 0.5, 0.3762, 0.5, 0.3625, 0.5, 0.4033, 0.5, 0.4033, 0.5, 0.3762, 0.5, 0.375, 0.5, 0.4033, 0.5125, 0.375, 0.5125, 0.3762, 0.5, 0.4033, 0.5, 0.3625, 0.5125, 0.3625, 0.5, 0.3762, 0.5, 0.375, 0.5125, 0.6375, 0.5, 0.6375, 0.5, 0.6238, 0.5, 0.625, 0.5, 0.6375, 0.5125, 0.625, 0.5125, 0.6238, 0.5, 0.6375, 0.5, 0.5967, 0.5125, 0.5967, 0.5, 0.6238, 0.5, 0.625, 0.5125, 0.5967, 0.5, 0.625, 0.5, 0.6238, 0.5, 0.5967, 0.5, 0.43, 0.0125, 0.43, 0.0, 0.4583, 0.0, 0.4583, 0.0125, 0.43, 0.9875, 0.4583, 0.9875, 0.4583, 0.9963, 0.43, 1.0, 0.4662, 0.9875, 0.4662, 1.0, 0.4583, 1.0, 0.4583, 0.9875, 0.4662, 0.0125, 0.4583, 0.0125, 0.4583, 0.003661, 0.4662, 0.0, 0.57, 0.0125, 0.5417, 0.0125, 0.5417, 0.003661, 0.57, 0.0, 0.5338, 0.0125, 0.5338, 0.0, 0.5417, 0.0, 0.5417, 0.0125, 0.5338, 0.9875, 0.5417, 0.9875, 0.5417, 0.9963, 0.5338, 1.0, 0.57, 0.9875, 0.57, 1.0, 0.5417, 1.0, 0.5417, 0.9875, 0.57, 0.25, 0.5417, 0.25, 0.5417, 0.2505, 0.57, 0.25, 0.5417, 0.2625, 0.5417, 0.2625, 0.5417, 0.2505, 0.5417, 0.25, 0.5338, 0.2625, 0.5338, 0.25, 0.5417, 0.2505, 0.5417, 0.2625, 0.5338, 0.2375, 0.5417, 0.2375, 0.5417, 0.2505, 0.5338, 0.25, 0.57, 0.2375, 0.57, 0.25, 0.5417, 0.2505, 0.5417, 0.2375, 0.43, 0.25, 0.43, 0.25, 0.4583, 0.2505, 0.4583, 0.25, 0.43, 0.2375, 0.4583, 0.2375, 0.4583, 0.2505, 0.43, 0.25, 0.4662, 0.2375, 0.4662, 0.25, 0.4583, 0.2505, 0.4583, 0.2375, 0.4662, 0.2625, 0.4583, 0.2625, 0.4583, 0.2505, 0.4662, 0.25, 0.4583, 0.2625, 0.4583, 0.25, 0.4583, 0.2505, 0.4583, 0.2625, 0.57, 0.5, 0.57, 0.5, 0.5417, 0.4995, 0.5417, 0.5, 0.57, 0.5125, 0.5417, 0.5125, 0.5417, 0.4995, 0.57, 0.5, 0.5338, 0.5125, 0.5338, 0.5, 0.5417, 0.4995, 0.5417, 0.5125, 0.5338, 0.4875, 0.5417, 0.4875, 0.5417, 0.4995, 0.5338, 0.5, 0.5417, 0.4875, 0.5417, 0.5, 0.5417, 0.4995, 0.5417, 0.4875, 0.43, 0.5, 0.4583, 0.5, 0.4583, 0.4995, 0.43, 0.5, 0.4583, 0.4875, 0.4583, 0.4875, 0.4583, 0.4995, 0.4583, 0.5, 0.4662, 0.4875, 0.4662, 0.5, 0.4583, 0.4995, 0.4583, 0.4875, 0.4662, 0.5125, 0.4583, 0.5125, 0.4583, 0.4995, 0.4662, 0.5, 0.43, 0.5125, 0.43, 0.5, 0.4583, 0.4995, 0.4583, 0.5125, 0.57, 0.7375, 0.57, 0.75, 0.5417, 0.75, 0.5417, 0.7375, 0.57, 0.7625, 0.5417, 0.7625, 0.5417, 0.75, 0.57, 0.75, 0.5338, 0.7625, 0.5338, 0.75, 0.5417, 0.75, 0.5417, 0.7625, 0.5338, 0.7375, 0.5417, 0.7375, 0.5417, 0.75, 0.5338, 0.75, 0.43, 0.7375, 0.4583, 0.7375, 0.4583, 0.75, 0.43, 0.75, 0.4662, 0.7375, 0.4662, 0.75, 0.4583, 0.75, 0.4583, 0.7375, 0.4662, 0.7625, 0.4583, 0.7625, 0.4583, 0.75, 0.4662, 0.75, 0.43, 0.7625, 0.43, 0.75, 0.4583, 0.75, 0.4583, 0.7625, 0.43, 0.25, 0.4583, 0.25, 0.4543, 0.2518, 0.43, 0.25, 0.4583, 0.2625, 0.4583, 0.2625, 0.4543, 0.2518, 0.4583, 0.25, 0.43, 0.2625, 0.43, 0.25, 0.4543, 0.2518, 0.4583, 0.2625, 0.4033, 0.25, 0.4033, 0.25, 0.387, 0.25, 0.375, 0.25, 0.4033, 0.2625, 0.375, 0.2625, 0.375, 0.2553, 0.4033, 0.25, 0.1375, 0.5, 0.125, 0.5, 0.125, 0.5, 0.1375, 0.5, 0.3625, 0.5, 0.3625, 0.5, 0.3772, 0.5, 0.375, 0.5, 0.4033, 0.4875, 0.4033, 0.5, 0.3772, 0.5, 0.375, 0.4875, 0.4033, 0.5, 0.375, 0.5, 0.3772, 0.5, 0.4033, 0.5, 0.8625, 0.5, 0.8625, 0.5, 0.8697, 0.5, 0.875, 0.5, 0.5967, 0.2625, 0.5967, 0.25, 0.613, 0.25, 0.625, 0.2625, 0.5967, 0.25, 0.625, 0.25, 0.625, 0.25, 0.5967, 0.25, 0.6375, 0.5, 0.625, 0.5, 0.621, 0.4982, 0.6375, 0.5, 0.5967, 0.5, 0.5967, 0.5, 0.621, 0.4982, 0.625, 0.5, 0.5967, 0.4875, 0.625, 0.4875, 0.621, 0.4982, 0.5967, 0.5, 0.43, 0.5, 0.43, 0.5, 0.4543, 0.4982, 0.4583, 0.5, 0.43, 0.4875, 0.4583, 0.4875, 0.4543, 0.4982, 0.43, 0.5, 0.4583, 0.4875, 0.4583, 0.5, 0.4543, 0.4982, 0.4583, 0.4875, 0.57, 0.25, 0.57, 0.25, 0.5457, 0.2518, 0.5417, 0.25, 0.57, 0.2625, 0.5417, 0.2625, 0.5457, 0.2518, 0.57, 0.25, 0.5417, 0.2625, 0.5417, 0.25, 0.5457, 0.2518, 0.5417, 0.2625, 0.57, 0.5, 0.5417, 0.5, 0.5457, 0.4982, 0.57, 0.5, 0.5417, 0.4875, 0.5417, 0.4875, 0.5457, 0.4982, 0.5417, 0.5, 0.57, 0.4875, 0.57, 0.5, 0.5457, 0.4982, 0.5417, 0.4875, 0.1375, 0.5125, 0.1375, 0.7375, 0.125, 0.7375, 0.125, 0.5125, 0.375, 0.2375, 0.375, 0.0125, 0.4033, 0.0125, 0.4033, 0.2375, 0.57, 0.9875, 0.5967, 0.9875, 0.5967, 1.0, 0.57, 1.0, 0.57, 0.0, 0.5967, 0.0, 0.5967, 0.0125, 0.57, 0.0125, 0.8625, 0.7375, 0.8625, 0.5125, 0.875, 0.5125, 0.875, 0.7375, 0.625, 0.0125, 0.625, 0.2375, 0.5967, 0.2375, 0.5967, 0.0125, 0.43, 0.25, 0.4033, 0.25, 0.4033, 0.25, 0.43, 0.25, 0.43, 0.25, 0.4033, 0.25, 0.4033, 0.2375, 0.43, 0.2375, 0.3625, 0.5125, 0.1375, 0.5125, 0.1375, 0.5, 0.3625, 0.5, 0.3625, 0.5, 0.1375, 0.5, 0.1375, 0.5, 0.3625, 0.5, 0.8625, 0.5125, 0.6375, 0.5125, 0.6375, 0.5, 0.8625, 0.5, 0.8625, 0.5, 0.6375, 0.5, 0.6375, 0.5, 0.8625, 0.5, 0.43, 0.5125, 0.4033, 0.5125, 0.4033, 0.5, 0.43, 0.5, 0.43, 0.5, 0.4033, 0.5, 0.4033, 0.5, 0.43, 0.5, 0.3625, 0.7375, 0.3625, 0.5125, 0.375, 0.5125, 0.375, 0.7375, 0.375, 0.7375, 0.375, 0.5125, 0.4033, 0.5125, 0.4033, 0.7375, 0.6375, 0.5125, 0.6375, 0.7375, 0.625, 0.7375, 0.625, 0.5125, 0.625, 0.5125, 0.625, 0.7375, 0.5967, 0.7375, 0.5967, 0.5125, 0.43, 0.7625, 0.4033, 0.7625, 0.4033, 0.75, 0.43, 0.75, 0.43, 0.75, 0.4033, 0.75, 0.4033, 0.7375, 0.43, 0.7375, 0.1375, 0.7375, 0.3625, 0.7375, 0.3625, 0.75, 0.1375, 0.75, 0.375, 0.9875, 0.375, 0.7625, 0.4033, 0.7625, 0.4033, 0.9875, 0.6375, 0.7375, 0.8625, 0.7375, 0.8625, 0.75, 0.6375, 0.75, 0.625, 0.7625, 0.625, 0.9875, 0.5967, 0.9875, 0.5967, 0.7625, 0.4033, 0.9875, 0.43, 0.9875, 0.43, 1.0, 0.4033, 1.0, 0.4033, 0.0, 0.43, 0.0, 0.43, 0.0125, 0.4033, 0.0125, 0.4662, 0.9875, 0.5338, 0.9875, 0.5338, 1.0, 0.4662, 1.0, 0.4662, 0.0, 0.5338, 0.0, 0.5338, 0.0125, 0.4662, 0.0125, 0.5967, 0.25, 0.57, 0.25, 0.57, 0.25, 0.5967, 0.25, 0.5967, 0.25, 0.57, 0.25, 0.57, 0.2375, 0.5967, 0.2375, 0.5338, 0.2625, 0.4662, 0.2625, 0.4662, 0.25, 0.5338, 0.25, 0.5338, 0.25, 0.4662, 0.25, 0.4662, 0.2375, 0.5338, 0.2375, 0.5967, 0.5125, 0.57, 0.5125, 0.57, 0.5, 0.5967, 0.5, 0.5967, 0.5, 0.57, 0.5, 0.57, 0.5, 0.5967, 0.5, 0.5338, 0.5125, 0.4662, 0.5125, 0.4662, 0.5, 0.5338, 0.5, 0.5338, 0.5, 0.4662, 0.5, 0.4662, 0.4875, 0.5338, 0.4875, 0.5967, 0.7625, 0.57, 0.7625, 0.57, 0.75, 0.5967, 0.75, 0.5967, 0.75, 0.57, 0.75, 0.57, 0.7375, 0.5967, 0.7375, 0.5338, 0.7625, 0.4662, 0.7625, 0.4662, 0.75, 0.5338, 0.75, 0.5338, 0.75, 0.4662, 0.75, 0.4662, 0.7375, 0.5338, 0.7375, 0.4662, 0.7625, 0.4662, 0.9875, 0.4583, 0.9875, 0.4583, 0.7625, 0.4583, 0.7625, 0.4583, 0.9875, 0.43, 0.9875, 0.43, 0.7625, 0.57, 0.7625, 0.57, 0.9875, 0.5417, 0.9875, 0.5417, 0.7625, 0.5417, 0.7625, 0.5417, 0.9875, 0.5338, 0.9875, 0.5338, 0.7625, 0.4662, 0.5125, 0.4662, 0.7375, 0.4583, 0.7375, 0.4583, 0.5125, 0.4583, 0.5125, 0.4583, 0.7375, 0.43, 0.7375, 0.43, 0.5125, 0.57, 0.5125, 0.57, 0.7375, 0.5417, 0.7375, 0.5417, 0.5125, 0.5417, 0.5125, 0.5417, 0.7375, 0.5338, 0.7375, 0.5338, 0.5125, 0.4662, 0.2625, 0.4662, 0.4875, 0.4583, 0.4875, 0.4583, 0.2625, 0.4583, 0.2625, 0.4583, 0.4875, 0.4583, 0.4875, 0.4583, 0.2625, 0.5417, 0.2625, 0.5417, 0.4875, 0.5417, 0.4875, 0.5417, 0.2625, 0.5417, 0.2625, 0.5417, 0.4875, 0.5338, 0.4875, 0.5338, 0.2625, 0.4662, 0.0125, 0.4662, 0.2375, 0.4583, 0.2375, 0.4583, 0.0125, 0.4583, 0.0125, 0.4583, 0.2375, 0.43, 0.2375, 0.43, 0.0125, 0.57, 0.0125, 0.57, 0.2375, 0.5417, 0.2375, 0.5417, 0.0125, 0.5417, 0.0125, 0.5417, 0.2375, 0.5338, 0.2375, 0.5338, 0.0125, 0.43, 0.2625, 0.4033, 0.2625, 0.4033, 0.25, 0.43, 0.25, 0.43, 0.25, 0.4033, 0.25, 0.4033, 0.25, 0.43, 0.25, 0.3625, 0.5, 0.1375, 0.5, 0.1375, 0.5, 0.3625, 0.5, 0.375, 0.4875, 0.375, 0.2625, 0.4033, 0.2625, 0.4033, 0.4875, 0.8625, 0.5, 0.6375, 0.5, 0.6375, 0.5, 0.8625, 0.5, 0.625, 0.2625, 0.625, 0.4875, 0.5967, 0.4875, 0.5967, 0.2625, 0.43, 0.5, 0.4033, 0.5, 0.4033, 0.5, 0.43, 0.5, 0.43, 0.5, 0.4033, 0.5, 0.4033, 0.4875, 0.43, 0.4875, 0.5967, 0.2625, 0.57, 0.2625, 0.57, 0.25, 0.5967, 0.25, 0.5967, 0.25, 0.57, 0.25, 0.57, 0.25, 0.5967, 0.25, 0.5967, 0.5, 0.57, 0.5, 0.57, 0.5, 0.5967, 0.5, 0.5967, 0.5, 0.57, 0.5, 0.57, 0.4875, 0.5967, 0.4875, 0.4583, 0.2625, 0.4583, 0.4875, 0.4583, 0.4875, 0.4583, 0.2625, 0.4583, 0.2625, 0.4583, 0.4875, 0.43, 0.4875, 0.43, 0.2625, 0.57, 0.2625, 0.57, 0.4875, 0.5417, 0.4875, 0.5417, 0.2625, 0.5417, 0.2625, 0.5417, 0.4875, 0.5417, 0.4875, 0.5417, 0.2625, 0.3625, 0.5, 0.3625, 0.5, 0.375, 0.5, 0.375, 0.5, 0.375, 0.5, 0.375, 0.5, 0.4033, 0.5, 0.4033, 0.5, 0.4583, 0.4875, 0.4583, 0.4875, 0.4583, 0.5, 0.4583, 0.5, 0.4583, 0.5, 0.4583, 0.5, 0.43, 0.5, 0.43, 0.5, 0.4033, 0.25, 0.4033, 0.25, 0.375, 0.25, 0.375, 0.25, 0.125, 0.5, 0.125, 0.5, 0.1375, 0.5, 0.1375, 0.5, 0.43, 0.25, 0.43, 0.25, 0.4583, 0.25, 0.4583, 0.25, 0.4583, 0.25, 0.4583, 0.25, 0.4583, 0.2625, 0.4583, 0.2625, 0.5417, 0.4875, 0.5417, 0.4875, 0.5417, 0.5, 0.5417, 0.5, 0.5417, 0.5, 0.5417, 0.5, 0.57, 0.5, 0.57, 0.5, 0.6375, 0.5, 0.6375, 0.5, 0.625, 0.5, 0.625, 0.5, 0.625, 0.5, 0.625, 0.5, 0.5967, 0.5, 0.5967, 0.5, 0.5967, 0.25, 0.5967, 0.25, 0.625, 0.25, 0.625, 0.25, 0.875, 0.5, 0.875, 0.5, 0.8625, 0.5, 0.8625, 0.5, 0.57, 0.25, 0.57, 0.25, 0.5417, 0.25, 0.5417, 0.25, 0.5417, 0.25, 0.5417, 0.25, 0.5417, 0.2625, 0.5417, 0.2625, 0.4033, 0.0125, 0.43, 0.0125, 0.43, 0.2375, 0.4033, 0.2375])
me_cube_088.materials.append(mat_white_009)
me_cube_088.use_remesh_fix_poles = True
me_cube_088.use_remesh_preserve_attributes = False
me_cube_088.use_mirror_vertex_groups = False
me_cube_088.update()
me_cylinder_032 = bpy.data.meshes.new('Cylinder.032')
me_cylinder_032.from_pydata([(0.0, 0.04993, -0.007432), (-3.938e-09, 0.03961, 0.007432), (0.009741, 0.04897, -0.007432), (0.007728, 0.03885, 0.007432), (0.01911, 0.04613, -0.007432), (0.01516, 0.0366, 0.007432), (0.02774, 0.04151, -0.007432), (0.02201, 0.03294, 0.007432), (0.0353, 0.0353, -0.007432), (0.02801, 0.02801, 0.007432), (0.04151, 0.02774, -0.007432), (0.03294, 0.02201, 0.007432), (0.04613, 0.01911, -0.007432), (0.0366, 0.01516, 0.007432), (0.04897, 0.009741, -0.007432), (0.03885, 0.007728, 0.007432), (0.04993, 3.769e-09, -0.007432), (0.03961, 2.186e-09, 0.007432), (0.04897, -0.009741, -0.007432), (0.03885, -0.007728, 0.007432), (0.04613, -0.01911, -0.007432), (0.0366, -0.01516, 0.007432), (0.04151, -0.02774, -0.007432), (0.03294, -0.02201, 0.007432), (0.0353, -0.0353, -0.007432), (0.02801, -0.02801, 0.007432), (0.02774, -0.04151, -0.007432), (0.02201, -0.03294, 0.007432), (0.01911, -0.04613, -0.007432), (0.01516, -0.0366, 0.007432), (0.009741, -0.04897, -0.007432), (0.007728, -0.03885, 0.007432), (-1.627e-08, -0.04993, -0.007432), (-1.31e-08, -0.03961, 0.007432), (-0.009741, -0.04897, -0.007432), (-0.007728, -0.03885, 0.007432), (-0.01911, -0.04613, -0.007432), (-0.01516, -0.0366, 0.007432), (-0.02774, -0.04151, -0.007432), (-0.02201, -0.03294, 0.007432), (-0.0353, -0.0353, -0.007432), (-0.02801, -0.02801, 0.007432), (-0.04151, -0.02774, -0.007432), (-0.03294, -0.02201, 0.007432), (-0.04613, -0.01911, -0.007432), (-0.0366, -0.01516, 0.007432), (-0.04897, -0.00974, -0.007432), (-0.03885, -0.007728, 0.007432), (-0.04993, 4.821e-08, -0.007432), (-0.03961, 3.879e-08, 0.007432), (-0.04897, 0.009741, -0.007432), (-0.03885, 0.007728, 0.007432), (-0.04613, 0.01911, -0.007432), (-0.0366, 0.01516, 0.007432), (-0.04151, 0.02774, -0.007432), (-0.03294, 0.02201, 0.007432), (-0.0353, 0.0353, -0.007432), (-0.02801, 0.02801, 0.007432), (-0.02774, 0.04151, -0.007432), (-0.02201, 0.03294, 0.007432), (-0.01911, 0.04613, -0.007432), (-0.01516, 0.0366, 0.007432), (-0.00974, 0.04897, -0.007432), (-0.007728, 0.03885, 0.007432), (0.03199, 2.567e-08, 0.01726), (0.03443, 2.151e-08, 0.01586), (0.03336, 2.406e-08, 0.01685), (0.03377, 0.006718, 0.01586), (0.0315, 0.004973, 0.01726), (0.03276, 0.006137, 0.01685), (0.0315, -0.004973, 0.01726), (0.03377, -0.006718, 0.01586), (0.03276, -0.006137, 0.01685), (-0.03199, 6.412e-08, 0.01726), (-0.03443, 6.132e-08, 0.01586), (-0.03336, 6.37e-08, 0.01685), (-0.03377, -0.006718, 0.01586), (-0.0315, -0.004973, 0.01726), (-0.03276, -0.006137, 0.01685), (-0.0315, 0.004974, 0.01726), (-0.03377, 0.006718, 0.01586), (-0.03276, 0.006137, 0.01685), (0.008713, 0.0438, 0.007432), (0.009741, 0.04897, 0.002189), (0.009439, 0.04746, 0.005897), (0.0, 0.04993, 0.002189), (-2.012e-09, 0.04466, 0.007432), (-5.857e-10, 0.04839, 0.005897), (0.01709, 0.04126, 0.007432), (0.01911, 0.04613, 0.002189), (0.01852, 0.0447, 0.005897), (0.02481, 0.03713, 0.007432), (0.02774, 0.04151, 0.002189), (0.02688, 0.04023, 0.005897), (0.03158, 0.03158, 0.007432), (0.0353, 0.0353, 0.002189), (0.03421, 0.03421, 0.005897), (0.03713, 0.02481, 0.007432), (0.04151, 0.02774, 0.002189), (0.04023, 0.02688, 0.005897), (0.04126, 0.01709, 0.007432), (0.04613, 0.01911, 0.002189), (0.0447, 0.01852, 0.005897), (0.0438, 0.008713, 0.007432), (0.04897, 0.009741, 0.002189), (0.04746, 0.009439, 0.005897), (0.04466, 2.961e-09, 0.007432), (0.04993, 3.769e-09, 0.002189), (0.04839, 3.529e-09, 0.005897), (0.0438, -0.008713, 0.007432), (0.04897, -0.009741, 0.002189), (0.04746, -0.009439, 0.005897), (0.04126, -0.01709, 0.007432), (0.04613, -0.01911, 0.002189), (0.0447, -0.01852, 0.005897), (0.03713, -0.02481, 0.007432), (0.04151, -0.02774, 0.002189), (0.04023, -0.02688, 0.005897), (0.03158, -0.03158, 0.007432), (0.0353, -0.0353, 0.002189), (0.03421, -0.03421, 0.005897), (0.02481, -0.03713, 0.007432), (0.02774, -0.04151, 0.002189), (0.02688, -0.04023, 0.005897), (0.01709, -0.04126, 0.007432), (0.01911, -0.04613, 0.002189), (0.01852, -0.0447, 0.005897), (0.008713, -0.0438, 0.007432), (0.009741, -0.04897, 0.002189), (0.009439, -0.04746, 0.005897), (-1.465e-08, -0.04466, 0.007432), (-1.627e-08, -0.04993, 0.002189), (-1.58e-08, -0.04839, 0.005897), (-0.008713, -0.0438, 0.007432), (-0.009741, -0.04897, 0.002189), (-0.00944, -0.04746, 0.005897), (-0.01709, -0.04126, 0.007432), (-0.01911, -0.04613, 0.002189), (-0.01852, -0.0447, 0.005897), (-0.02481, -0.03713, 0.007432), (-0.02774, -0.04151, 0.002189), (-0.02688, -0.04023, 0.005897), (-0.03158, -0.03158, 0.007432), (-0.0353, -0.0353, 0.002189), (-0.03421, -0.03421, 0.005897), (-0.03713, -0.02481, 0.007432), (-0.04151, -0.02774, 0.002189), (-0.04023, -0.02688, 0.005897), (-0.04126, -0.01709, 0.007432), (-0.04613, -0.01911, 0.002189), (-0.0447, -0.01852, 0.005897), (-0.0438, -0.008713, 0.007432), (-0.04897, -0.00974, 0.002189), (-0.04746, -0.009439, 0.005897), (-0.04466, 4.34e-08, 0.007432), (-0.04993, 4.821e-08, 0.002189), (-0.04839, 4.681e-08, 0.005897), (-0.0438, 0.008713, 0.007432), (-0.04897, 0.009741, 0.002189), (-0.04746, 0.00944, 0.005897), (-0.04126, 0.01709, 0.007432), (-0.04613, 0.01911, 0.002189), (-0.0447, 0.01852, 0.005897), (-0.03713, 0.02481, 0.007432), (-0.04151, 0.02774, 0.002189), (-0.04023, 0.02688, 0.005897), (-0.03158, 0.03158, 0.007432), (-0.0353, 0.0353, 0.002189), (-0.03421, 0.03421, 0.005897), (-0.02481, 0.03713, 0.007432), (-0.02774, 0.04151, 0.002189), (-0.02688, 0.04023, 0.005897), (-0.01709, 0.04126, 0.007432), (-0.01911, 0.04613, 0.002189), (-0.01852, 0.0447, 0.005897), (-0.008713, 0.0438, 0.007432), (-0.00974, 0.04897, 0.002189), (-0.009439, 0.04746, 0.005897)], [], [(2, 83, 89, 4), (3, 5, 88, 82), (5, 7, 91, 88), (7, 9, 94, 91), (9, 11, 97, 94), (11, 13, 100, 97), (13, 15, 103, 100), (15, 17, 106, 103), (17, 19, 109, 106), (19, 21, 112, 109), (21, 23, 115, 112), (23, 25, 118, 115), (25, 27, 121, 118), (27, 29, 124, 121), (29, 31, 127, 124), (31, 33, 130, 127), (33, 35, 133, 130), (35, 37, 136, 133), (37, 39, 139, 136), (39, 41, 142, 139), (41, 43, 145, 142), (43, 45, 148, 145), (45, 47, 151, 148), (47, 49, 154, 151), (49, 51, 157, 154), (51, 53, 160, 157), (53, 55, 163, 160), (55, 57, 166, 163), (57, 59, 169, 166), (59, 61, 172, 169), (19, 47, 45, 43, 41, 39, 37, 35, 33, 31, 29, 27, 25, 23, 21), (61, 63, 175, 172), (63, 1, 86, 175), (0, 2, 4, 6, 8, 10, 12, 14, 16, 18, 20, 22, 24, 26, 28, 30, 32, 34, 36, 38, 40, 42, 44, 46, 48, 50, 52, 54, 56, 58, 60, 62), (0, 85, 83, 2), (62, 176, 85, 0), (6, 92, 95, 8), (8, 95, 98, 10), (10, 98, 101, 12), (12, 101, 104, 14), (14, 104, 107, 16), (16, 107, 110, 18), (18, 110, 113, 20), (20, 113, 116, 22), (22, 116, 119, 24), (24, 119, 122, 26), (26, 122, 125, 28), (28, 125, 128, 30), (30, 128, 131, 32), (32, 131, 134, 34), (34, 134, 137, 36), (36, 137, 140, 38), (38, 140, 143, 40), (40, 143, 146, 42), (42, 146, 149, 44), (44, 149, 152, 46), (46, 152, 155, 48), (48, 155, 158, 50), (50, 158, 161, 52), (52, 161, 164, 54), (54, 164, 167, 56), (56, 167, 170, 58), (58, 170, 173, 60), (60, 173, 176, 62), (4, 89, 92, 6), (3, 1, 63, 61, 59, 57, 55, 53, 51, 15, 13, 11, 9, 7, 5), (47, 19, 71, 76), (15, 51, 80, 67), (19, 17, 65, 71), (68, 79, 73, 64), (51, 49, 74, 80), (49, 47, 76, 74), (64, 73, 77, 70), (65, 67, 69, 66), (66, 69, 68, 64), (71, 65, 66, 72), (72, 66, 64, 70), (74, 76, 78, 75), (75, 78, 77, 73), (80, 74, 75, 81), (81, 75, 73, 79), (79, 68, 69, 81), (81, 69, 67, 80), (76, 71, 72, 78), (78, 72, 70, 77), (17, 15, 67, 65), (83, 85, 87, 84), (84, 87, 86, 82), (89, 83, 84, 90), (90, 84, 82, 88), (92, 89, 90, 93), (93, 90, 88, 91), (95, 92, 93, 96), (96, 93, 91, 94), (98, 95, 96, 99), (99, 96, 94, 97), (101, 98, 99, 102), (102, 99, 97, 100), (104, 101, 102, 105), (105, 102, 100, 103), (107, 104, 105, 108), (108, 105, 103, 106), (110, 107, 108, 111), (111, 108, 106, 109), (113, 110, 111, 114), (114, 111, 109, 112), (116, 113, 114, 117), (117, 114, 112, 115), (119, 116, 117, 120), (120, 117, 115, 118), (122, 119, 120, 123), (123, 120, 118, 121), (125, 122, 123, 126), (126, 123, 121, 124), (128, 125, 126, 129), (129, 126, 124, 127), (131, 128, 129, 132), (132, 129, 127, 130), (134, 131, 132, 135), (135, 132, 130, 133), (137, 134, 135, 138), (138, 135, 133, 136), (140, 137, 138, 141), (141, 138, 136, 139), (143, 140, 141, 144), (144, 141, 139, 142), (146, 143, 144, 147), (147, 144, 142, 145), (149, 146, 147, 150), (150, 147, 145, 148), (152, 149, 150, 153), (153, 150, 148, 151), (155, 152, 153, 156), (156, 153, 151, 154), (158, 155, 156, 159), (159, 156, 154, 157), (161, 158, 159, 162), (162, 159, 157, 160), (164, 161, 162, 165), (165, 162, 160, 163), (167, 164, 165, 168), (168, 165, 163, 166), (170, 167, 168, 171), (171, 168, 166, 169), (173, 170, 171, 174), (174, 171, 169, 172), (176, 173, 174, 177), (177, 174, 172, 175), (85, 176, 177, 87), (87, 177, 175, 86), (1, 3, 82, 86)])
_uv = me_cylinder_032.uv_layers.new(name='UVMap')
_uv.uv.foreach_set('vector', [0.9688, 0.5, 0.9688, 0.8236, 0.9375, 0.8236, 0.9375, 0.5, 0.2871, 0.4368, 0.3229, 0.4259, 0.3322, 0.4483, 0.2919, 0.4606, 0.3229, 0.4259, 0.3558, 0.4083, 0.3693, 0.4285, 0.3322, 0.4483, 0.3558, 0.4083, 0.3846, 0.3846, 0.4018, 0.4018, 0.3693, 0.4285, 0.3846, 0.3846, 0.4083, 0.3558, 0.4285, 0.3693, 0.4018, 0.4018, 0.4083, 0.3558, 0.4259, 0.3229, 0.4483, 0.3322, 0.4285, 0.3693, 0.4259, 0.3229, 0.4368, 0.2871, 0.4606, 0.2919, 0.4483, 0.3322, 0.4368, 0.2871, 0.4404, 0.25, 0.4647, 0.25, 0.4606, 0.2919, 0.4404, 0.25, 0.4368, 0.2129, 0.4606, 0.2081, 0.4647, 0.25, 0.4368, 0.2129, 0.4259, 0.1771, 0.4483, 0.1678, 0.4606, 0.2081, 0.4259, 0.1771, 0.4083, 0.1442, 0.4285, 0.1307, 0.4483, 0.1678, 0.4083, 0.1442, 0.3846, 0.1154, 0.4018, 0.0982, 0.4285, 0.1307, 0.3846, 0.1154, 0.3558, 0.09167, 0.3693, 0.0715, 0.4018, 0.0982, 0.3558, 0.09167, 0.3229, 0.07408, 0.3322, 0.05167, 0.3693, 0.0715, 0.3229, 0.07408, 0.2871, 0.06324, 0.2919, 0.03945, 0.3322, 0.05167, 0.2871, 0.06324, 0.25, 0.05958, 0.25, 0.03532, 0.2919, 0.03945, 0.25, 0.05958, 0.2129, 0.06324, 0.2081, 0.03945, 0.25, 0.03532, 0.2129, 0.06324, 0.1771, 0.07408, 0.1678, 0.05167, 0.2081, 0.03945, 0.1771, 0.07408, 0.1442, 0.09167, 0.1307, 0.0715, 0.1678, 0.05167, 0.1442, 0.09167, 0.1154, 0.1154, 0.0982, 0.0982, 0.1307, 0.0715, 0.1154, 0.1154, 0.09167, 0.1442, 0.0715, 0.1307, 0.0982, 0.0982, 0.09167, 0.1442, 0.07408, 0.1771, 0.05167, 0.1678, 0.0715, 0.1307, 0.07408, 0.1771, 0.06324, 0.2129, 0.03945, 0.2081, 0.05167, 0.1678, 0.06324, 0.2129, 0.05958, 0.25, 0.03532, 0.25, 0.03945, 0.2081, 0.05958, 0.25, 0.06324, 0.2871, 0.03945, 0.2919, 0.03532, 0.25, 0.06324, 0.2871, 0.07408, 0.3229, 0.05167, 0.3322, 0.03945, 0.2919, 0.07408, 0.3229, 0.09167, 0.3558, 0.0715, 0.3693, 0.05167, 0.3322, 0.09167, 0.3558, 0.1154, 0.3846, 0.0982, 0.4018, 0.0715, 0.3693, 0.1154, 0.3846, 0.1442, 0.4083, 0.1307, 0.4285, 0.0982, 0.4018, 0.1442, 0.4083, 0.1771, 0.4259, 0.1678, 0.4483, 0.1307, 0.4285, 0.4368, 0.2129, 0.06324, 0.2129, 0.07408, 0.1771, 0.09167, 0.1442, 0.1154, 0.1154, 0.1442, 0.09167, 0.1771, 0.07408, 0.2129, 0.06324, 0.25, 0.05958, 0.2871, 0.06324, 0.3229, 0.07408, 0.3558, 0.09167, 0.3846, 0.1154, 0.4083, 0.1442, 0.4259, 0.1771, 0.1771, 0.4259, 0.2129, 0.4368, 0.2081, 0.4606, 0.1678, 0.4483, 0.2129, 0.4368, 0.25, 0.4404, 0.25, 0.4647, 0.2081, 0.4606, 0.75, 0.49, 0.7968, 0.4854, 0.8418, 0.4717, 0.8833, 0.4496, 0.9197, 0.4197, 0.9496, 0.3833, 0.9717, 0.3418, 0.9854, 0.2968, 0.99, 0.25, 0.9854, 0.2032, 0.9717, 0.1582, 0.9496, 0.1167, 0.9197, 0.08029, 0.8833, 0.05045, 0.8418, 0.02827, 0.7968, 0.01461, 0.75, 0.01, 0.7032, 0.01461, 0.6582, 0.02827, 0.6167, 0.05045, 0.5803, 0.08029, 0.5504, 0.1167, 0.5283, 0.1582, 0.5146, 0.2032, 0.51, 0.25, 0.5146, 0.2968, 0.5283, 0.3418, 0.5504, 0.3833, 0.5803, 0.4197, 0.6167, 0.4496, 0.6582, 0.4717, 0.7032, 0.4854, 1.0, 0.5, 1.0, 0.8236, 0.9688, 0.8236, 0.9688, 0.5, 0.03125, 0.5, 0.03125, 0.8236, 0.0, 0.8236, 0.0, 0.5, 0.9062, 0.5, 0.9062, 0.8236, 0.875, 0.8236, 0.875, 0.5, 0.875, 0.5, 0.875, 0.8236, 0.8438, 0.8236, 0.8438, 0.5, 0.8438, 0.5, 0.8438, 0.8236, 0.8125, 0.8236, 0.8125, 0.5, 0.8125, 0.5, 0.8125, 0.8236, 0.7812, 0.8236, 0.7812, 0.5, 0.7812, 0.5, 0.7812, 0.8236, 0.75, 0.8236, 0.75, 0.5, 0.75, 0.5, 0.75, 0.8236, 0.7188, 0.8236, 0.7188, 0.5, 0.7188, 0.5, 0.7188, 0.8236, 0.6875, 0.8236, 0.6875, 0.5, 0.6875, 0.5, 0.6875, 0.8236, 0.6562, 0.8236, 0.6562, 0.5, 0.6562, 0.5, 0.6562, 0.8236, 0.625, 0.8236, 0.625, 0.5, 0.625, 0.5, 0.625, 0.8236, 0.5938, 0.8236, 0.5938, 0.5, 0.5938, 0.5, 0.5938, 0.8236, 0.5625, 0.8236, 0.5625, 0.5, 0.5625, 0.5, 0.5625, 0.8236, 0.5312, 0.8236, 0.5312, 0.5, 0.5312, 0.5, 0.5312, 0.8236, 0.5, 0.8236, 0.5, 0.5, 0.5, 0.5, 0.5, 0.8236, 0.4688, 0.8236, 0.4688, 0.5, 0.4688, 0.5, 0.4688, 0.8236, 0.4375, 0.8236, 0.4375, 0.5, 0.4375, 0.5, 0.4375, 0.8236, 0.4062, 0.8236, 0.4062, 0.5, 0.4062, 0.5, 0.4062, 0.8236, 0.375, 0.8236, 0.375, 0.5, 0.375, 0.5, 0.375, 0.8236, 0.3438, 0.8236, 0.3438, 0.5, 0.3438, 0.5, 0.3438, 0.8236, 0.3125, 0.8236, 0.3125, 0.5, 0.3125, 0.5, 0.3125, 0.8236, 0.2812, 0.8236, 0.2812, 0.5, 0.2812, 0.5, 0.2812, 0.8236, 0.25, 0.8236, 0.25, 0.5, 0.25, 0.5, 0.25, 0.8236, 0.2188, 0.8236, 0.2188, 0.5, 0.2188, 0.5, 0.2188, 0.8236, 0.1875, 0.8236, 0.1875, 0.5, 0.1875, 0.5, 0.1875, 0.8236, 0.1562, 0.8236, 0.1562, 0.5, 0.1562, 0.5, 0.1562, 0.8236, 0.125, 0.8236, 0.125, 0.5, 0.125, 0.5, 0.125, 0.8236, 0.09375, 0.8236, 0.09375, 0.5, 0.09375, 0.5, 0.09375, 0.8236, 0.0625, 0.8236, 0.0625, 0.5, 0.0625, 0.5, 0.0625, 0.8236, 0.03125, 0.8236, 0.03125, 0.5, 0.9375, 0.5, 0.9375, 0.8236, 0.9062, 0.8236, 0.9062, 0.5, 0.2871, 0.4368, 0.25, 0.4404, 0.2129, 0.4368, 0.1771, 0.4259, 0.1442, 0.4083, 0.1154, 0.3846, 0.09167, 0.3558, 0.07408, 0.3229, 0.06324, 0.2871, 0.4368, 0.2871, 0.4259, 0.3229, 0.4083, 0.3558, 0.3846, 0.3846, 0.3558, 0.4083, 0.3229, 0.4259, 0.06324, 0.2129, 0.4368, 0.2129, 0.4368, 0.2129, 0.06324, 0.2129, 0.4368, 0.2871, 0.06324, 0.2871, 0.06324, 0.2871, 0.4368, 0.2871, 0.4368, 0.2129, 0.4404, 0.25, 0.4404, 0.25, 0.4368, 0.2129, 0.4287, 0.2782, 0.07134, 0.2782, 0.06856, 0.25, 0.4314, 0.25, 0.06324, 0.2871, 0.05958, 0.25, 0.05958, 0.25, 0.06324, 0.2871, 0.05958, 0.25, 0.06324, 0.2129, 0.06324, 0.2129, 0.05958, 0.25, 0.4314, 0.25, 0.06856, 0.25, 0.07134, 0.2218, 0.4287, 0.2218, 0.4404, 0.25, 0.4368, 0.2871, 0.4364, 0.286, 0.4404, 0.25, 0.4404, 0.25, 0.4364, 0.286, 0.4287, 0.2782, 0.4314, 0.25, 0.4368, 0.2129, 0.4404, 0.25, 0.4404, 0.25, 0.4364, 0.214, 0.4364, 0.214, 0.4404, 0.25, 0.4314, 0.25, 0.4287, 0.2218, 0.05958, 0.25, 0.06324, 0.2129, 0.06361, 0.214, 0.05959, 0.25, 0.05959, 0.25, 0.06361, 0.214, 0.07134, 0.2218, 0.06856, 0.25, 0.06324, 0.2871, 0.05958, 0.25, 0.05959, 0.25, 0.06361, 0.286, 0.06361, 0.286, 0.05959, 0.25, 0.06856, 0.25, 0.07134, 0.2782, 0.07134, 0.2782, 0.4287, 0.2782, 0.4364, 0.286, 0.06361, 0.286, 0.06361, 0.286, 0.4364, 0.286, 0.4368, 0.2871, 0.06324, 0.2871, 0.06324, 0.2129, 0.4368, 0.2129, 0.4364, 0.214, 0.06361, 0.214, 0.06361, 0.214, 0.4364, 0.214, 0.4287, 0.2218, 0.07134, 0.2218, 0.4404, 0.25, 0.4368, 0.2871, 0.4368, 0.2871, 0.4404, 0.25, 0.9688, 0.8236, 1.0, 0.8236, 0.9995, 1.0, 0.9692, 1.0, 0.2961, 0.4855, 0.2507, 0.4899, 0.25, 0.4647, 0.2919, 0.4606, 0.9375, 0.8236, 0.9688, 0.8236, 0.9683, 1.0, 0.938, 1.0, 0.3411, 0.4719, 0.2975, 0.4852, 0.2919, 0.4606, 0.3322, 0.4483, 0.9062, 0.8236, 0.9375, 0.8236, 0.937, 1.0, 0.9067, 1.0, 0.3827, 0.4499, 0.3425, 0.4714, 0.3322, 0.4483, 0.3693, 0.4285, 0.875, 0.8236, 0.9062, 0.8236, 0.9058, 1.0, 0.8755, 1.0, 0.4191, 0.4202, 0.3839, 0.4491, 0.3693, 0.4285, 0.4018, 0.4018, 0.8438, 0.8236, 0.875, 0.8236, 0.8745, 1.0, 0.8442, 1.0, 0.4491, 0.3839, 0.4202, 0.4191, 0.4018, 0.4018, 0.4285, 0.3693, 0.8125, 0.8236, 0.8438, 0.8236, 0.8433, 1.0, 0.813, 1.0, 0.4714, 0.3425, 0.4499, 0.3827, 0.4285, 0.3693, 0.4483, 0.3322, 0.7812, 0.8236, 0.8125, 0.8236, 0.812, 1.0, 0.7817, 1.0, 0.4852, 0.2975, 0.4719, 0.3411, 0.4483, 0.3322, 0.4606, 0.2919, 0.75, 0.8236, 0.7812, 0.8236, 0.7808, 1.0, 0.7505, 1.0, 0.4899, 0.2507, 0.4855, 0.2961, 0.4606, 0.2919, 0.4647, 0.25, 0.7188, 0.8236, 0.75, 0.8236, 0.7495, 1.0, 0.7192, 1.0, 0.4855, 0.2039, 0.4899, 0.2493, 0.4647, 0.25, 0.4606, 0.2081, 0.6875, 0.8236, 0.7188, 0.8236, 0.7183, 1.0, 0.688, 1.0, 0.4719, 0.1589, 0.4852, 0.2025, 0.4606, 0.2081, 0.4483, 0.1678, 0.6562, 0.8236, 0.6875, 0.8236, 0.687, 1.0, 0.6567, 1.0, 0.4499, 0.1173, 0.4714, 0.1575, 0.4483, 0.1678, 0.4285, 0.1307, 0.625, 0.8236, 0.6562, 0.8236, 0.6558, 1.0, 0.6255, 1.0, 0.4202, 0.08086, 0.4491, 0.1161, 0.4285, 0.1307, 0.4018, 0.0982, 0.5938, 0.8236, 0.625, 0.8236, 0.6245, 1.0, 0.5942, 1.0, 0.3839, 0.05091, 0.4191, 0.07983, 0.4018, 0.0982, 0.3693, 0.0715, 0.5625, 0.8236, 0.5938, 0.8236, 0.5933, 1.0, 0.563, 1.0, 0.3425, 0.02861, 0.3827, 0.0501, 0.3693, 0.0715, 0.3322, 0.05167, 0.5312, 0.8236, 0.5625, 0.8236, 0.562, 1.0, 0.5317, 1.0, 0.2975, 0.01482, 0.3411, 0.02806, 0.3322, 0.05167, 0.2919, 0.03945, 0.5, 0.8236, 0.5312, 0.8236, 0.5308, 1.0, 0.5005, 1.0, 0.2507, 0.01007, 0.2961, 0.01454, 0.2919, 0.03945, 0.25, 0.03532, 0.4688, 0.8236, 0.5, 0.8236, 0.4995, 1.0, 0.4692, 1.0, 0.2039, 0.01454, 0.2493, 0.01007, 0.25, 0.03532, 0.2081, 0.03945, 0.4375, 0.8236, 0.4688, 0.8236, 0.4683, 1.0, 0.438, 1.0, 0.1589, 0.02806, 0.2025, 0.01482, 0.2081, 0.03945, 0.1678, 0.05167, 0.4062, 0.8236, 0.4375, 0.8236, 0.437, 1.0, 0.4067, 1.0, 0.1173, 0.0501, 0.1575, 0.02861, 0.1678, 0.05167, 0.1307, 0.0715, 0.375, 0.8236, 0.4062, 0.8236, 0.4058, 1.0, 0.3755, 1.0, 0.08086, 0.07983, 0.1161, 0.05091, 0.1307, 0.0715, 0.0982, 0.0982, 0.3438, 0.8236, 0.375, 0.8236, 0.3745, 1.0, 0.3442, 1.0, 0.05091, 0.1161, 0.07983, 0.08086, 0.0982, 0.0982, 0.0715, 0.1307, 0.3125, 0.8236, 0.3438, 0.8236, 0.3433, 1.0, 0.313, 1.0, 0.02861, 0.1575, 0.0501, 0.1173, 0.0715, 0.1307, 0.05167, 0.1678, 0.2812, 0.8236, 0.3125, 0.8236, 0.312, 1.0, 0.2817, 1.0, 0.01482, 0.2025, 0.02806, 0.1589, 0.05167, 0.1678, 0.03945, 0.2081, 0.25, 0.8236, 0.2812, 0.8236, 0.2808, 1.0, 0.2505, 1.0, 0.01007, 0.2493, 0.01454, 0.2039, 0.03945, 0.2081, 0.03532, 0.25, 0.2188, 0.8236, 0.25, 0.8236, 0.2495, 1.0, 0.2192, 1.0, 0.01454, 0.2961, 0.01007, 0.2507, 0.03532, 0.25, 0.03945, 0.2919, 0.1875, 0.8236, 0.2188, 0.8236, 0.2183, 1.0, 0.188, 1.0, 0.02806, 0.3411, 0.01482, 0.2975, 0.03945, 0.2919, 0.05167, 0.3322, 0.1562, 0.8236, 0.1875, 0.8236, 0.187, 1.0, 0.1567, 1.0, 0.0501, 0.3827, 0.02861, 0.3425, 0.05167, 0.3322, 0.0715, 0.3693, 0.125, 0.8236, 0.1562, 0.8236, 0.1558, 1.0, 0.1255, 1.0, 0.07983, 0.4191, 0.05091, 0.3839, 0.0715, 0.3693, 0.0982, 0.4018, 0.09375, 0.8236, 0.125, 0.8236, 0.1245, 1.0, 0.09423, 1.0, 0.1161, 0.4491, 0.08086, 0.4202, 0.0982, 0.4018, 0.1307, 0.4285, 0.0625, 0.8236, 0.09375, 0.8236, 0.09327, 1.0, 0.06298, 1.0, 0.1575, 0.4714, 0.1173, 0.4499, 0.1307, 0.4285, 0.1678, 0.4483, 0.03125, 0.8236, 0.0625, 0.8236, 0.06202, 1.0, 0.03173, 1.0, 0.2025, 0.4852, 0.1589, 0.4719, 0.1678, 0.4483, 0.2081, 0.4606, 0.0, 0.8236, 0.03125, 0.8236, 0.03077, 1.0, 0.0004829, 1.0, 0.2493, 0.4899, 0.2039, 0.4855, 0.2081, 0.4606, 0.25, 0.4647, 0.25, 0.4404, 0.2871, 0.4368, 0.2919, 0.4606, 0.25, 0.4647])
me_cylinder_032.materials.append(mat_white_009)
me_cylinder_032.use_remesh_fix_poles = True
me_cylinder_032.use_remesh_preserve_attributes = False
me_cylinder_032.use_mirror_vertex_groups = False
me_cylinder_032.update()

# ---- objects
ob_cabinet_002 = bpy.data.objects.new('Cabinet.002', me_cube_108)
ob_cabinet_006 = bpy.data.objects.new('Cabinet.006', me_cube_107)
ob_cube_017 = bpy.data.objects.new('Cube.017', me_cube_106)
ob_cube_018 = bpy.data.objects.new('Cube.018', me_cube_105)
ob_cube_019 = bpy.data.objects.new('Cube.019', me_cube_103)
ob_cube_020 = bpy.data.objects.new('Cube.020', me_cube_101)
ob_cube_021 = bpy.data.objects.new('Cube.021', me_cube_100)
ob_cube_022 = bpy.data.objects.new('Cube.022', me_cube_099)
ob_cube_023 = bpy.data.objects.new('Cube.023', me_cube_098)
ob_cube_024 = bpy.data.objects.new('Cube.024', me_cube_097)
ob_cube_025 = bpy.data.objects.new('Cube.025', me_cube_096)
ob_cube_026 = bpy.data.objects.new('Cube.026', me_cube_095)
ob_cube_027 = bpy.data.objects.new('Cube.027', me_cube_094)
ob_cube_028 = bpy.data.objects.new('Cube.028', me_cube_093)
ob_cube_029 = bpy.data.objects.new('Cube.029', me_cube_088)
ob_cylinder_001 = bpy.data.objects.new('Cylinder.001', me_cylinder_032)

# ---- transforms, parenting, visibility, modifiers, constraints
ob_cabinet_002.location = (4.55, -0.33, 0.5751)
ob_cabinet_002.scale = (0.5, 0.3, 0.7423)
ob_cabinet_002.color = (1.0, 0.04393, 0.06214, 1.0)
ob_cabinet_002.lineart.crease_threshold = 0.0
_m = ob_cabinet_002.modifiers.new('Bevel', 'BEVEL')
_m.segments = 2
_m.limit_method = 'NONE'
_m = ob_cabinet_002.modifiers.new('Auto Smooth', 'NODES')
_m.node_group = ng_auto_smooth
_gi = [s.identifier for s in ng_auto_smooth.interface.items_tree if s.item_type == 'SOCKET' and s.in_out == 'INPUT']
_m[_gi[1]] = 0.5236  # Angle
ob_cabinet_006.location = (4.55, -0.2364, 0.8046)
ob_cabinet_006.color = (1.0, 0.04393, 0.06214, 1.0)
ob_cabinet_006.lineart.crease_threshold = 0.0
_m = ob_cabinet_006.modifiers.new('Auto Smooth', 'NODES')
_m.node_group = ng_auto_smooth
_gi = [s.identifier for s in ng_auto_smooth.interface.items_tree if s.item_type == 'SOCKET' and s.in_out == 'INPUT']
_m[_gi[1]] = 0.3491  # Angle
ob_cube_017.location = (4.181, -0.1605, 0.8925)
ob_cube_017.rotation_euler = (2.763, 2.83e-09, 1.308e-09)
ob_cube_017.scale = (0.01088, 0.005999, 0.0371)
ob_cube_017.lineart.crease_threshold = 0.0
_m = ob_cube_017.modifiers.new('Bevel', 'BEVEL')
_m.limit_method = 'NONE'
ob_cube_018.location = (4.181, -0.1544, 0.89)
ob_cube_018.rotation_euler = (2.763, 2.83e-09, 1.308e-09)
ob_cube_018.scale = (0.01204, 0.00664, 0.04106)
ob_cube_018.lineart.crease_threshold = 0.0
_m = ob_cube_018.modifiers.new('Bevel', 'BEVEL')
_m.limit_method = 'NONE'
ob_cube_019.location = (4.327, -0.1605, 0.8925)
ob_cube_019.rotation_euler = (2.763, 2.83e-09, 1.308e-09)
ob_cube_019.scale = (0.01088, 0.005999, 0.0371)
ob_cube_019.lineart.crease_threshold = 0.0
_m = ob_cube_019.modifiers.new('Bevel', 'BEVEL')
_m.limit_method = 'NONE'
ob_cube_020.location = (4.327, -0.1544, 0.89)
ob_cube_020.rotation_euler = (2.763, 2.83e-09, 1.308e-09)
ob_cube_020.scale = (0.01204, 0.00664, 0.04106)
ob_cube_020.lineart.crease_threshold = 0.0
_m = ob_cube_020.modifiers.new('Bevel', 'BEVEL')
_m.limit_method = 'NONE'
ob_cube_021.location = (4.367, -0.1605, 0.8925)
ob_cube_021.rotation_euler = (2.763, 2.83e-09, 1.308e-09)
ob_cube_021.scale = (0.01088, 0.005999, 0.0371)
ob_cube_021.lineart.crease_threshold = 0.0
_m = ob_cube_021.modifiers.new('Bevel', 'BEVEL')
_m.limit_method = 'NONE'
ob_cube_022.location = (4.367, -0.1544, 0.89)
ob_cube_022.rotation_euler = (2.763, 2.83e-09, 1.308e-09)
ob_cube_022.scale = (0.01204, 0.00664, 0.04106)
ob_cube_022.lineart.crease_threshold = 0.0
_m = ob_cube_022.modifiers.new('Bevel', 'BEVEL')
_m.limit_method = 'NONE'
ob_cube_023.location = (4.404, -0.1605, 0.8925)
ob_cube_023.rotation_euler = (2.763, 2.83e-09, 1.308e-09)
ob_cube_023.scale = (0.01088, 0.005999, 0.0371)
ob_cube_023.lineart.crease_threshold = 0.0
_m = ob_cube_023.modifiers.new('Bevel', 'BEVEL')
_m.limit_method = 'NONE'
ob_cube_024.location = (4.404, -0.1544, 0.89)
ob_cube_024.rotation_euler = (2.763, 2.83e-09, 1.308e-09)
ob_cube_024.scale = (0.01204, 0.00664, 0.04106)
ob_cube_024.lineart.crease_threshold = 0.0
_m = ob_cube_024.modifiers.new('Bevel', 'BEVEL')
_m.limit_method = 'NONE'
ob_cube_025.location = (4.883, -0.1605, 0.8925)
ob_cube_025.rotation_euler = (2.763, 2.83e-09, 1.308e-09)
ob_cube_025.scale = (0.01088, 0.005999, 0.0371)
ob_cube_025.lineart.crease_threshold = 0.0
_m = ob_cube_025.modifiers.new('Bevel', 'BEVEL')
_m.limit_method = 'NONE'
ob_cube_026.location = (4.883, -0.1544, 0.89)
ob_cube_026.rotation_euler = (2.763, 2.83e-09, 1.308e-09)
ob_cube_026.scale = (0.01204, 0.00664, 0.04106)
ob_cube_026.lineart.crease_threshold = 0.0
_m = ob_cube_026.modifiers.new('Bevel', 'BEVEL')
_m.limit_method = 'NONE'
ob_cube_027.location = (4.926, -0.1605, 0.8925)
ob_cube_027.rotation_euler = (2.763, 2.83e-09, 1.308e-09)
ob_cube_027.scale = (0.01088, 0.005999, 0.0371)
ob_cube_027.lineart.crease_threshold = 0.0
_m = ob_cube_027.modifiers.new('Bevel', 'BEVEL')
_m.limit_method = 'NONE'
ob_cube_028.location = (4.926, -0.1544, 0.89)
ob_cube_028.rotation_euler = (2.763, 2.83e-09, 1.308e-09)
ob_cube_028.scale = (0.01204, 0.00664, 0.04106)
ob_cube_028.lineart.crease_threshold = 0.0
_m = ob_cube_028.modifiers.new('Bevel', 'BEVEL')
_m.limit_method = 'NONE'
ob_cube_029.parent = ob_cabinet_006
ob_cube_029.matrix_parent_inverse = Matrix(((1.0, -0.0, -0.0, -4.55), (-0.0, 1.0, 0.0, 0.2364), (-0.0, -0.0, 1.0, -0.8046), (-0.0, 0.0, -0.0, 1.0)))
ob_cube_029.location = (4.581, -0.5142, 0.8687)
ob_cube_029.rotation_euler = (-1.571, -4.371e-08, 1.192e-07)
ob_cube_029.lineart.crease_threshold = 0.0
ob_cylinder_001.location = (4.588, -0.1522, 0.8874)
ob_cylinder_001.rotation_euler = (1.085, -0.658, 0.3122)
ob_cylinder_001.lineart.crease_threshold = 0.0
_m = ob_cylinder_001.modifiers.new('Auto Smooth', 'NODES')
_m.node_group = ng_auto_smooth
_gi = [s.identifier for s in ng_auto_smooth.interface.items_tree if s.item_type == 'SOCKET' and s.in_out == 'INPUT']
_m[_gi[1]] = 0.5236  # Angle

# ---- collection membership
col_collection.objects.link(ob_cabinet_002)
col_collection.objects.link(ob_cabinet_006)
col_collection.objects.link(ob_cube_017)
col_collection.objects.link(ob_cube_018)
col_collection.objects.link(ob_cube_019)
col_collection.objects.link(ob_cube_020)
col_collection.objects.link(ob_cube_021)
col_collection.objects.link(ob_cube_022)
col_collection.objects.link(ob_cube_023)
col_collection.objects.link(ob_cube_024)
col_collection.objects.link(ob_cube_025)
col_collection.objects.link(ob_cube_026)
col_collection.objects.link(ob_cube_027)
col_collection.objects.link(ob_cube_028)
col_collection.objects.link(ob_cube_029)
col_collection.objects.link(ob_cylinder_001)

# ---- scene / render settings (as saved in the file)
scene.frame_start = 1; scene.frame_end = 250; scene.frame_set(1)
scene.render.engine = 'BLENDER_EEVEE_NEXT'
scene.cycles.use_denoising = False
scene.cycles.samples = 128
scene.cycles.sampling_pattern = 'TABULATED_SOBOL'
scene.cycles.use_adaptive_sampling = False
scene.cycles.use_light_tree = False
scene.eevee.use_gtao = True
scene.eevee.gtao_distance = 10.0
scene.view_settings.view_transform = 'Filmic'
bpy.context.view_layer.update()

# ---- added for rendering (the .blend has no active camera): camera
cam_auto = bpy.data.cameras.new('AutoCamera')
cam_auto.lens = 50.0
cam_auto.sensor_width = 36.0
cam_auto.clip_end = 1000.0
ob_auto_camera = bpy.data.objects.new('AutoCamera', cam_auto)
scene.collection.objects.link(ob_auto_camera)
ob_auto_camera.location = (5.95077, -2.08093, 1.61335)
ob_auto_camera.rotation_euler = (1.09748, -7.21219e-08, 0.694738)
scene.camera = ob_auto_camera
bpy.context.view_layer.update()
